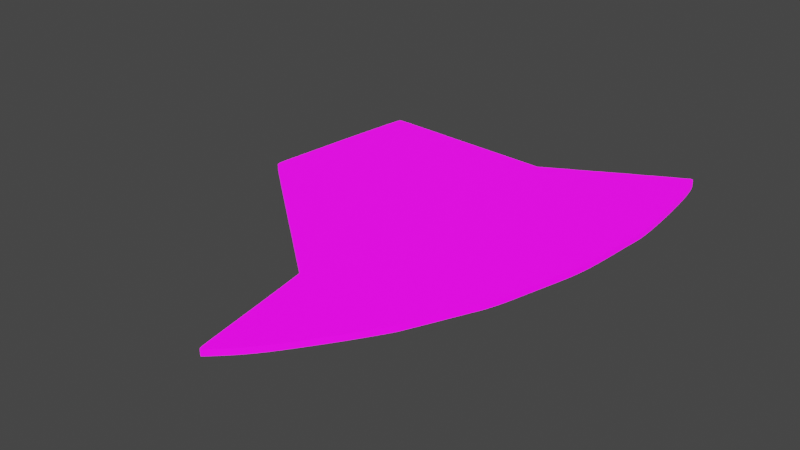 # Source: UVMap.blend  (saved by Blender 2.93.20; exported with 4.5.12 LTS)
import bpy
from mathutils import Matrix  # noqa: F401  (used for matrix-valued properties, if any)

bpy.ops.wm.read_factory_settings(use_empty=True)
scene = bpy.context.scene
scene.name = 'Scene'

# ---- collections
col_stencil_svg = bpy.data.collections.new('Stencil.svg'); scene.collection.children.link(col_stencil_svg)

# ---- images (referenced by path relative to the original .blend; pixels are not part of the script)
import os
ASSET_DIR = os.environ.get("B2B_ASSET_DIR", "")  # directory of the original .blend (textures are referenced by path, not embedded)
HERE = os.path.dirname(os.path.abspath(__file__))  # packed textures are extracted next to this script under _unpacked/

def load_image(name, relpath, width, height, colorspace="sRGB"):
    """Load a texture the original file referenced (path relative to the .blend, or extracted next to this script)."""
    p = next((c for c in (os.path.join(HERE, relpath), os.path.join(ASSET_DIR, relpath)) if relpath and os.path.exists(c)), "")
    if p:
        img = bpy.data.images.load(p, check_existing=True)
        img.name = name
    else:  # same state as the original file: an image datablock whose file is absent (Cycles renders it pink)
        img = bpy.data.images.new(name, width, height)
        img.source = "FILE"
        img.filepath = "//" + (relpath or name)
    img.colorspace_settings.name = colorspace
    return img
img_icon_png = load_image('Icon.png', 'Icon.png', 1024, 1024, 'sRGB')

# ---- materials (node trees are filled in below, after node groups)
mat_svgmat_002 = bpy.data.materials.new('SVGMat.002')
mat_svgmat_002.use_transparent_shadow = False
mat_svgmat_002.diffuse_color = (0.0, 0.0, 0.0, 1.0)

# ---- material node trees
mat_svgmat_002.use_nodes = True; mat_svgmat_002.node_tree.nodes.clear()
_N = mat_svgmat_002.node_tree.nodes; _L = mat_svgmat_002.node_tree.links
n0 = _N.new('ShaderNodeBsdfPrincipled'); n0.name = 'Principled BSDF'; n0.location = (10, 300)
n0.distribution = 'GGX'
n0.subsurface_method = 'BURLEY'
n0.inputs[3].default_value = 1.45
n0.inputs[28].default_value = 1.0
n1 = _N.new('ShaderNodeOutputMaterial'); n1.name = 'Material Output'; n1.location = (300, 300)
n2 = _N.new('ShaderNodeTexImage'); n2.name = 'Image Texture'; n2.location = (-280, 280)
n2.image = img_icon_png
n3 = _N.new('ShaderNodeTexImage'); n3.name = 'Image Texture.001'; n3.location = (-280, -60)
n3.image = img_icon_png
_L.new(n0.outputs[0], n1.inputs[0])
_L.new(n2.outputs[0], n0.inputs[0])
_L.new(n3.outputs[0], n0.inputs[27])
n1.is_active_output = True

# ---- world
world_world = bpy.data.worlds.new('World'); scene.world = world_world
world_world.use_nodes = True; world_world.node_tree.nodes.clear()
_N = world_world.node_tree.nodes; _L = world_world.node_tree.links
n0 = _N.new('ShaderNodeOutputWorld'); n0.name = 'World Output'; n0.location = (300, 300)
n1 = _N.new('ShaderNodeBackground'); n1.name = 'Background'; n1.location = (10, 300)
n1.inputs[0].default_value = (0.05088, 0.05088, 0.05088, 1.0)
_L.new(n1.outputs[0], n0.inputs[0])
n0.is_active_output = True
world_world.color = (0.05088, 0.05088, 0.05088)
world_world.use_sun_shadow = False
world_world.sun_shadow_jitter_overblur = 0.0

# ---- meshes
me_path1587_001 = bpy.data.meshes.new('path1587.001')
me_path1587_001.from_pydata([(0.07188, 0.02745, 0.0005), (0.07185, 0.02755, 0.0005), (0.07182, 0.02772, 0.0005), (0.07177, 0.02796, 0.0005), (0.07172, 0.02826, 0.0005), (0.07165, 0.02861, 0.0005), (0.07158, 0.02902, 0.0005), (0.0715, 0.02946, 0.0005), (0.07142, 0.02995, 0.0005), (0.07133, 0.03046, 0.0005), (0.07124, 0.031, 0.0005), (0.07115, 0.03156, 0.0005), (0.07105, 0.03214, 0.0005), (0.07065, 0.03458, 0.0005), (0.07028, 0.03685, 0.0005), (0.06993, 0.03894, 0.0005), (0.06961, 0.04085, 0.0005), (0.06932, 0.04257, 0.0005), (0.06906, 0.04408, 0.0005), (0.06883, 0.04538, 0.0005), (0.06864, 0.04647, 0.0005), (0.06848, 0.04734, 0.0005), (0.06836, 0.04797, 0.0005), (0.06828, 0.04836, 0.0005), (0.06823, 0.04851, 0.0005), (0.06816, 0.04857, 0.0005), (0.06797, 0.04872, 0.0005), (0.06768, 0.04896, 0.0005), (0.06729, 0.04929, 0.0005), (0.06682, 0.04969, 0.0005), (0.06626, 0.05015, 0.0005), (0.06563, 0.05068, 0.0005), (0.06493, 0.05126, 0.0005), (0.06417, 0.05189, 0.0005), (0.06337, 0.05256, 0.0005), (0.06253, 0.05327, 0.0005), (0.06165, 0.054, 0.0005), (0.0607, 0.05479, 0.0005), (0.05967, 0.05565, 0.0005), (0.05855, 0.05659, 0.0005), (0.05737, 0.05757, 0.0005), (0.05615, 0.05859, 0.0005), (0.05489, 0.05963, 0.0005), (0.05363, 0.06068, 0.0005), (0.05238, 0.06173, 0.0005), (0.05115, 0.06276, 0.0005), (0.04995, 0.06375, 0.0005), (0.04882, 0.0647, 0.0005), (0.04776, 0.06558, 0.0005), (0.04675, 0.06642, 0.0005), (0.04578, 0.06724, 0.0005), (0.04484, 0.06802, 0.0005), (0.04396, 0.06875, 0.0005), (0.04314, 0.06944, 0.0005), (0.04239, 0.07008, 0.0005), (0.04172, 0.07064, 0.0005), (0.04113, 0.07113, 0.0005), (0.04065, 0.07154, 0.0005), (0.04027, 0.07186, 0.0005), (0.04001, 0.07209, 0.0005), (0.03988, 0.0722, 0.0005), (0.03978, 0.0723, 0.0005), (0.03969, 0.07241, 0.0005), (0.03963, 0.07253, 0.0005), (0.03958, 0.07268, 0.0005), (0.03955, 0.07286, 0.0005), (0.03953, 0.0731, 0.0005), (0.03954, 0.0734, 0.0005), (0.03956, 0.07376, 0.0005), (0.03959, 0.07422, 0.0005), (0.03965, 0.07477, 0.0005), (0.03971, 0.07542, 0.0005), (0.0398, 0.0762, 0.0005), (0.03986, 0.07672, 0.0005), (0.03992, 0.07729, 0.0005), (0.03998, 0.0779, 0.0005), (0.04005, 0.07855, 0.0005), (0.04013, 0.07923, 0.0005), (0.0402, 0.07992, 0.0005), (0.04027, 0.08061, 0.0005), (0.04035, 0.0813, 0.0005), (0.04042, 0.08198, 0.0005), (0.04049, 0.08264, 0.0005), (0.04055, 0.08327, 0.0005), (0.04061, 0.08386, 0.0005), (0.04071, 0.08479, 0.0005), (0.0408, 0.08566, 0.0005), (0.04089, 0.08651, 0.0005), (0.04099, 0.08735, 0.0005), (0.04109, 0.08822, 0.0005), (0.04119, 0.08914, 0.0005), (0.04131, 0.09014, 0.0005), (0.04145, 0.09124, 0.0005), (0.0416, 0.09247, 0.0005), (0.04178, 0.09385, 0.0005), (0.04198, 0.09543, 0.0005), (0.0422, 0.09721, 0.0005), (0.04226, 0.09764, 0.0005), (0.04232, 0.09805, 0.0005), (0.04238, 0.09845, 0.0005), (0.04243, 0.09882, 0.0005), (0.04249, 0.09917, 0.0005), (0.04255, 0.09949, 0.0005), (0.0426, 0.09977, 0.0005), (0.04265, 0.1, 0.0005), (0.04269, 0.1002, 0.0005), (0.04274, 0.1004, 0.0005), (0.04277, 0.1005, 0.0005), (0.0428, 0.1005, 0.0005), (0.04286, 0.1006, 0.0005), (0.04299, 0.1006, 0.0005), (0.04318, 0.1006, 0.0005), (0.04343, 0.1006, 0.0005), (0.04372, 0.1006, 0.0005), (0.04407, 0.1006, 0.0005), (0.04445, 0.1006, 0.0005), (0.04487, 0.1006, 0.0005), (0.04533, 0.1006, 0.0005), (0.04581, 0.1005, 0.0005), (0.04631, 0.1005, 0.0005), (0.04683, 0.1005, 0.0005), (0.04741, 0.1005, 0.0005), (0.04807, 0.1004, 0.0005), (0.04881, 0.1004, 0.0005), (0.04962, 0.1004, 0.0005), (0.05047, 0.1003, 0.0005), (0.05137, 0.1003, 0.0005), (0.05229, 0.1002, 0.0005), (0.05323, 0.1002, 0.0005), (0.05417, 0.1001, 0.0005), (0.0551, 0.1001, 0.0005), (0.05601, 0.1, 0.0005), (0.05689, 0.1, 0.0005), (0.05778, 0.09996, 0.0005), (0.05872, 0.09991, 0.0005), (0.05971, 0.09987, 0.0005), (0.06074, 0.09982, 0.0005), (0.06178, 0.09977, 0.0005), (0.06282, 0.09972, 0.0005), (0.06385, 0.09967, 0.0005), (0.06485, 0.09963, 0.0005), (0.06582, 0.09958, 0.0005), (0.06673, 0.09954, 0.0005), (0.06758, 0.0995, 0.0005), (0.06834, 0.09946, 0.0005), (0.06845, 0.09946, 0.0005), (0.06873, 0.09944, 0.0005), (0.06916, 0.09942, 0.0005), (0.0697, 0.0994, 0.0005), (0.07031, 0.09937, 0.0005), (0.07096, 0.09934, 0.0005), (0.07161, 0.09931, 0.0005), (0.07222, 0.09928, 0.0005), (0.07276, 0.09925, 0.0005), (0.07319, 0.09923, 0.0005), (0.07348, 0.09922, 0.0005), (0.07358, 0.09922, 0.0005), (0.07747, 0.1014, 0.0005), (0.07801, 0.1017, 0.0005), (0.07854, 0.102, 0.0005), (0.07908, 0.1022, 0.0005), (0.07959, 0.1025, 0.0005), (0.08009, 0.1028, 0.0005), (0.08057, 0.1031, 0.0005), (0.08101, 0.1033, 0.0005), (0.08142, 0.1035, 0.0005), (0.08178, 0.1037, 0.0005), (0.0821, 0.1039, 0.0005), (0.08235, 0.1041, 0.0005), (0.08255, 0.1042, 0.0005), (0.08442, 0.1052, 0.0005), (0.08616, 0.1062, 0.0005), (0.08778, 0.107, 0.0005), (0.08926, 0.1078, 0.0005), (0.0906, 0.1086, 0.0005), (0.0918, 0.1092, 0.0005), (0.09284, 0.1098, 0.0005), (0.09372, 0.1102, 0.0005), (0.09443, 0.1106, 0.0005), (0.09497, 0.1109, 0.0005), (0.09533, 0.1111, 0.0005), (0.0955, 0.1111, 0.0005), (0.09556, 0.1112, 0.0005), (0.09563, 0.1111, 0.0005), (0.0957, 0.1111, 0.0005), (0.09576, 0.111, 0.0005), (0.09583, 0.1109, 0.0005), (0.0959, 0.1108, 0.0005), (0.09597, 0.1107, 0.0005), (0.09605, 0.1105, 0.0005), (0.09612, 0.1103, 0.0005), (0.0962, 0.1101, 0.0005), (0.09628, 0.1098, 0.0005), (0.09637, 0.1095, 0.0005), (0.09663, 0.1084, 0.0005), (0.0969, 0.1069, 0.0005), (0.09717, 0.1052, 0.0005), (0.09743, 0.1032, 0.0005), (0.09767, 0.101, 0.0005), (0.0979, 0.09883, 0.0005), (0.0981, 0.09662, 0.0005), (0.09826, 0.09449, 0.0005), (0.09838, 0.09251, 0.0005), (0.09844, 0.09076, 0.0005), (0.09846, 0.0893, 0.0005), (0.0984, 0.08822, 0.0005), (0.09837, 0.0879, 0.0005), (0.09834, 0.08753, 0.0005), (0.0983, 0.08712, 0.0005), (0.09826, 0.08667, 0.0005), (0.09821, 0.08618, 0.0005), (0.09817, 0.08568, 0.0005), (0.09812, 0.08516, 0.0005), (0.09808, 0.08462, 0.0005), (0.09803, 0.08409, 0.0005), (0.09799, 0.08356, 0.0005), (0.09795, 0.08304, 0.0005), (0.09791, 0.08253, 0.0005), (0.09779, 0.08107, 0.0005), (0.09767, 0.07976, 0.0005), (0.09756, 0.07858, 0.0005), (0.09744, 0.0775, 0.0005), (0.09731, 0.0765, 0.0005), (0.09717, 0.07557, 0.0005), (0.09702, 0.07467, 0.0005), (0.09685, 0.07379, 0.0005), (0.09666, 0.0729, 0.0005), (0.09645, 0.07198, 0.0005), (0.0962, 0.07101, 0.0005), (0.09593, 0.06997, 0.0005), (0.09577, 0.06937, 0.0005), (0.0956, 0.06873, 0.0005), (0.09542, 0.06808, 0.0005), (0.09524, 0.06741, 0.0005), (0.09506, 0.06673, 0.0005), (0.09488, 0.06606, 0.0005), (0.0947, 0.06539, 0.0005), (0.09453, 0.06475, 0.0005), (0.09437, 0.06415, 0.0005), (0.09422, 0.06358, 0.0005), (0.09408, 0.06305, 0.0005), (0.09396, 0.06259, 0.0005), (0.09384, 0.06215, 0.0005), (0.09371, 0.06169, 0.0005), (0.09357, 0.06123, 0.0005), (0.09342, 0.06076, 0.0005), (0.09328, 0.0603, 0.0005), (0.09313, 0.05985, 0.0005), (0.09298, 0.05942, 0.0005), (0.09283, 0.05901, 0.0005), (0.09269, 0.05862, 0.0005), (0.09255, 0.05827, 0.0005), (0.09242, 0.05796, 0.0005), (0.09231, 0.0577, 0.0005), (0.09218, 0.05743, 0.0005), (0.09203, 0.05711, 0.0005), (0.09187, 0.05676, 0.0005), (0.09168, 0.05636, 0.0005), (0.09149, 0.05594, 0.0005), (0.09128, 0.05549, 0.0005), (0.09106, 0.05502, 0.0005), (0.09084, 0.05455, 0.0005), (0.09062, 0.05406, 0.0005), (0.09039, 0.05358, 0.0005), (0.09017, 0.05311, 0.0005), (0.08996, 0.05264, 0.0005), (0.08974, 0.05218, 0.0005), (0.08952, 0.05169, 0.0005), (0.08929, 0.05119, 0.0005), (0.08906, 0.05069, 0.0005), (0.08882, 0.05019, 0.0005), (0.08859, 0.04969, 0.0005), (0.08837, 0.04921, 0.0005), (0.08816, 0.04875, 0.0005), (0.08796, 0.04832, 0.0005), (0.08777, 0.04792, 0.0005), (0.0876, 0.04756, 0.0005), (0.08746, 0.04725, 0.0005), (0.08729, 0.04691, 0.0005), (0.08704, 0.04646, 0.0005), (0.08673, 0.04593, 0.0005), (0.08635, 0.04531, 0.0005), (0.08592, 0.04462, 0.0005), (0.08545, 0.04386, 0.0005), (0.08493, 0.04306, 0.0005), (0.08438, 0.04222, 0.0005), (0.0838, 0.04134, 0.0005), (0.08321, 0.04045, 0.0005), (0.0826, 0.03955, 0.0005), (0.08198, 0.03865, 0.0005), (0.08116, 0.03748, 0.0005), (0.0804, 0.03641, 0.0005), (0.07971, 0.03543, 0.0005), (0.07906, 0.03454, 0.0005), (0.07846, 0.03373, 0.0005), (0.07789, 0.03299, 0.0005), (0.07736, 0.03232, 0.0005), (0.07685, 0.03169, 0.0005), (0.07635, 0.03111, 0.0005), (0.07587, 0.03057, 0.0005), (0.0754, 0.03006, 0.0005), (0.07492, 0.02956, 0.0005), (0.07457, 0.02921, 0.0005), (0.07424, 0.02888, 0.0005), (0.07392, 0.02856, 0.0005), (0.07361, 0.02826, 0.0005), (0.07333, 0.02799, 0.0005), (0.07307, 0.02774, 0.0005), (0.07283, 0.02752, 0.0005), (0.07263, 0.02734, 0.0005), (0.07246, 0.02719, 0.0005), (0.07233, 0.02707, 0.0005), (0.07224, 0.02701, 0.0005), (0.07219, 0.02698, 0.0005), (0.07216, 0.02699, 0.0005), (0.07214, 0.027, 0.0005), (0.07211, 0.02702, 0.0005), (0.07208, 0.02705, 0.0005), (0.07205, 0.02708, 0.0005), (0.07202, 0.02712, 0.0005), (0.07199, 0.02716, 0.0005), (0.07197, 0.02721, 0.0005), (0.07194, 0.02727, 0.0005), (0.07192, 0.02732, 0.0005), (0.07189, 0.02738, 0.0005), (0.07188, 0.02745, 0.0005), (0.07234, 0.02762, 0.0), (0.07234, 0.02762, 0.0), (0.07234, 0.02762, 0.0), (0.07234, 0.02762, 0.0), (0.07234, 0.02762, 0.0), (0.07234, 0.02762, 0.0), (0.07234, 0.02762, 0.0), (0.07234, 0.02762, 0.0), (0.07234, 0.02762, 0.0), (0.07234, 0.02762, 0.0), (0.07234, 0.02762, 0.0), (0.07188, 0.02745, -0.0005), (0.07185, 0.02755, -0.0005), (0.07182, 0.02772, -0.0005), (0.07177, 0.02796, -0.0005), (0.07172, 0.02826, -0.0005), (0.07165, 0.02861, -0.0005), (0.07158, 0.02902, -0.0005), (0.0715, 0.02946, -0.0005), (0.07142, 0.02995, -0.0005), (0.07133, 0.03046, -0.0005), (0.07124, 0.031, -0.0005), (0.07115, 0.03156, -0.0005), (0.07105, 0.03214, -0.0005), (0.07065, 0.03458, -0.0005), (0.07028, 0.03685, -0.0005), (0.06993, 0.03894, -0.0005), (0.06961, 0.04085, -0.0005), (0.06932, 0.04257, -0.0005), (0.06906, 0.04408, -0.0005), (0.06883, 0.04538, -0.0005), (0.06864, 0.04647, -0.0005), (0.06848, 0.04734, -0.0005), (0.06836, 0.04797, -0.0005), (0.06828, 0.04836, -0.0005), (0.06823, 0.04851, -0.0005), (0.06816, 0.04857, -0.0005), (0.06797, 0.04872, -0.0005), (0.06768, 0.04896, -0.0005), (0.06729, 0.04929, -0.0005), (0.06682, 0.04969, -0.0005), (0.06626, 0.05015, -0.0005), (0.06563, 0.05068, -0.0005), (0.06493, 0.05126, -0.0005), (0.06417, 0.05189, -0.0005), (0.06337, 0.05256, -0.0005), (0.06253, 0.05327, -0.0005), (0.06165, 0.054, -0.0005), (0.0607, 0.05479, -0.0005), (0.05967, 0.05565, -0.0005), (0.05855, 0.05659, -0.0005), (0.05737, 0.05757, -0.0005), (0.05615, 0.05859, -0.0005), (0.05489, 0.05963, -0.0005), (0.05363, 0.06068, -0.0005), (0.05238, 0.06173, -0.0005), (0.05115, 0.06276, -0.0005), (0.04995, 0.06375, -0.0005), (0.04882, 0.0647, -0.0005), (0.04776, 0.06558, -0.0005), (0.04675, 0.06642, -0.0005), (0.04578, 0.06724, -0.0005), (0.04484, 0.06802, -0.0005), (0.04396, 0.06875, -0.0005), (0.04314, 0.06944, -0.0005), (0.04239, 0.07008, -0.0005), (0.04172, 0.07064, -0.0005), (0.04113, 0.07113, -0.0005), (0.04065, 0.07154, -0.0005), (0.04027, 0.07186, -0.0005), (0.04001, 0.07209, -0.0005), (0.03988, 0.0722, -0.0005), (0.03978, 0.0723, -0.0005), (0.03969, 0.07241, -0.0005), (0.03963, 0.07253, -0.0005), (0.03958, 0.07268, -0.0005), (0.03955, 0.07286, -0.0005), (0.03953, 0.0731, -0.0005), (0.03954, 0.0734, -0.0005), (0.03956, 0.07376, -0.0005), (0.03959, 0.07422, -0.0005), (0.03965, 0.07477, -0.0005), (0.03971, 0.07542, -0.0005), (0.0398, 0.0762, -0.0005), (0.03986, 0.07672, -0.0005), (0.03992, 0.07729, -0.0005), (0.03998, 0.0779, -0.0005), (0.04005, 0.07855, -0.0005), (0.04013, 0.07923, -0.0005), (0.0402, 0.07992, -0.0005), (0.04027, 0.08061, -0.0005), (0.04035, 0.0813, -0.0005), (0.04042, 0.08198, -0.0005), (0.04049, 0.08264, -0.0005), (0.04055, 0.08327, -0.0005), (0.04061, 0.08386, -0.0005), (0.04071, 0.08479, -0.0005), (0.0408, 0.08566, -0.0005), (0.04089, 0.08651, -0.0005), (0.04099, 0.08735, -0.0005), (0.04109, 0.08822, -0.0005), (0.04119, 0.08914, -0.0005), (0.04131, 0.09014, -0.0005), (0.04145, 0.09124, -0.0005), (0.0416, 0.09247, -0.0005), (0.04178, 0.09385, -0.0005), (0.04198, 0.09543, -0.0005), (0.0422, 0.09721, -0.0005), (0.04226, 0.09764, -0.0005), (0.04232, 0.09805, -0.0005), (0.04238, 0.09845, -0.0005), (0.04243, 0.09882, -0.0005), (0.04249, 0.09917, -0.0005), (0.04255, 0.09949, -0.0005), (0.0426, 0.09977, -0.0005), (0.04265, 0.1, -0.0005), (0.04269, 0.1002, -0.0005), (0.04274, 0.1004, -0.0005), (0.04277, 0.1005, -0.0005), (0.0428, 0.1005, -0.0005), (0.04286, 0.1006, -0.0005), (0.04299, 0.1006, -0.0005), (0.04318, 0.1006, -0.0005), (0.04343, 0.1006, -0.0005), (0.04372, 0.1006, -0.0005), (0.04407, 0.1006, -0.0005), (0.04445, 0.1006, -0.0005), (0.04487, 0.1006, -0.0005), (0.04533, 0.1006, -0.0005), (0.04581, 0.1005, -0.0005), (0.04631, 0.1005, -0.0005), (0.04683, 0.1005, -0.0005), (0.04741, 0.1005, -0.0005), (0.04807, 0.1004, -0.0005), (0.04881, 0.1004, -0.0005), (0.04962, 0.1004, -0.0005), (0.05047, 0.1003, -0.0005), (0.05137, 0.1003, -0.0005), (0.05229, 0.1002, -0.0005), (0.05323, 0.1002, -0.0005), (0.05417, 0.1001, -0.0005), (0.0551, 0.1001, -0.0005), (0.05601, 0.1, -0.0005), (0.05689, 0.1, -0.0005), (0.05778, 0.09996, -0.0005), (0.05872, 0.09991, -0.0005), (0.05971, 0.09987, -0.0005), (0.06074, 0.09982, -0.0005), (0.06178, 0.09977, -0.0005), (0.06282, 0.09972, -0.0005), (0.06385, 0.09967, -0.0005), (0.06485, 0.09963, -0.0005), (0.06582, 0.09958, -0.0005), (0.06673, 0.09954, -0.0005), (0.06758, 0.0995, -0.0005), (0.06834, 0.09946, -0.0005), (0.06845, 0.09946, -0.0005), (0.06873, 0.09944, -0.0005), (0.06916, 0.09942, -0.0005), (0.0697, 0.0994, -0.0005), (0.07031, 0.09937, -0.0005), (0.07096, 0.09934, -0.0005), (0.07161, 0.09931, -0.0005), (0.07222, 0.09928, -0.0005), (0.07276, 0.09925, -0.0005), (0.07319, 0.09923, -0.0005), (0.07348, 0.09922, -0.0005), (0.07358, 0.09922, -0.0005), (0.07747, 0.1014, -0.0005), (0.07801, 0.1017, -0.0005), (0.07854, 0.102, -0.0005), (0.07908, 0.1022, -0.0005), (0.07959, 0.1025, -0.0005), (0.08009, 0.1028, -0.0005), (0.08057, 0.1031, -0.0005), (0.08101, 0.1033, -0.0005), (0.08142, 0.1035, -0.0005), (0.08178, 0.1037, -0.0005), (0.0821, 0.1039, -0.0005), (0.08235, 0.1041, -0.0005), (0.08255, 0.1042, -0.0005), (0.08442, 0.1052, -0.0005), (0.08616, 0.1062, -0.0005), (0.08778, 0.107, -0.0005), (0.08926, 0.1078, -0.0005), (0.0906, 0.1086, -0.0005), (0.0918, 0.1092, -0.0005), (0.09284, 0.1098, -0.0005), (0.09372, 0.1102, -0.0005), (0.09443, 0.1106, -0.0005), (0.09497, 0.1109, -0.0005), (0.09533, 0.1111, -0.0005), (0.0955, 0.1111, -0.0005), (0.09556, 0.1112, -0.0005), (0.09563, 0.1111, -0.0005), (0.0957, 0.1111, -0.0005), (0.09576, 0.111, -0.0005), (0.09583, 0.1109, -0.0005), (0.0959, 0.1108, -0.0005), (0.09597, 0.1107, -0.0005), (0.09605, 0.1105, -0.0005), (0.09612, 0.1103, -0.0005), (0.0962, 0.1101, -0.0005), (0.09628, 0.1098, -0.0005), (0.09637, 0.1095, -0.0005), (0.09663, 0.1084, -0.0005), (0.0969, 0.1069, -0.0005), (0.09717, 0.1052, -0.0005), (0.09743, 0.1032, -0.0005), (0.09767, 0.101, -0.0005), (0.0979, 0.09883, -0.0005), (0.0981, 0.09662, -0.0005), (0.09826, 0.09449, -0.0005), (0.09838, 0.09251, -0.0005), (0.09844, 0.09076, -0.0005), (0.09846, 0.0893, -0.0005), (0.0984, 0.08822, -0.0005), (0.09837, 0.0879, -0.0005), (0.09834, 0.08753, -0.0005), (0.0983, 0.08712, -0.0005), (0.09826, 0.08667, -0.0005), (0.09821, 0.08618, -0.0005), (0.09817, 0.08568, -0.0005), (0.09812, 0.08516, -0.0005), (0.09808, 0.08462, -0.0005), (0.09803, 0.08409, -0.0005), (0.09799, 0.08356, -0.0005), (0.09795, 0.08304, -0.0005), (0.09791, 0.08253, -0.0005), (0.09779, 0.08107, -0.0005), (0.09767, 0.07976, -0.0005), (0.09756, 0.07858, -0.0005), (0.09744, 0.0775, -0.0005), (0.09731, 0.0765, -0.0005), (0.09717, 0.07557, -0.0005), (0.09702, 0.07467, -0.0005), (0.09685, 0.07379, -0.0005), (0.09666, 0.0729, -0.0005), (0.09645, 0.07198, -0.0005), (0.0962, 0.07101, -0.0005), (0.09593, 0.06997, -0.0005), (0.09577, 0.06937, -0.0005), (0.0956, 0.06873, -0.0005), (0.09542, 0.06808, -0.0005), (0.09524, 0.06741, -0.0005), (0.09506, 0.06673, -0.0005), (0.09488, 0.06606, -0.0005), (0.0947, 0.06539, -0.0005), (0.09453, 0.06475, -0.0005), (0.09437, 0.06415, -0.0005), (0.09422, 0.06358, -0.0005), (0.09408, 0.06305, -0.0005), (0.09396, 0.06259, -0.0005), (0.09384, 0.06215, -0.0005), (0.09371, 0.06169, -0.0005), (0.09357, 0.06123, -0.0005), (0.09342, 0.06076, -0.0005), (0.09328, 0.0603, -0.0005), (0.09313, 0.05985, -0.0005), (0.09298, 0.05942, -0.0005), (0.09283, 0.05901, -0.0005), (0.09269, 0.05862, -0.0005), (0.09255, 0.05827, -0.0005), (0.09242, 0.05796, -0.0005), (0.09231, 0.0577, -0.0005), (0.09218, 0.05743, -0.0005), (0.09203, 0.05711, -0.0005), (0.09187, 0.05676, -0.0005), (0.09168, 0.05636, -0.0005), (0.09149, 0.05594, -0.0005), (0.09128, 0.05549, -0.0005), (0.09106, 0.05502, -0.0005), (0.09084, 0.05455, -0.0005), (0.09062, 0.05406, -0.0005), (0.09039, 0.05358, -0.0005), (0.09017, 0.05311, -0.0005), (0.08996, 0.05264, -0.0005), (0.08974, 0.05218, -0.0005), (0.08952, 0.05169, -0.0005), (0.08929, 0.05119, -0.0005), (0.08906, 0.05069, -0.0005), (0.08882, 0.05019, -0.0005), (0.08859, 0.04969, -0.0005), (0.08837, 0.04921, -0.0005), (0.08816, 0.04875, -0.0005), (0.08796, 0.04832, -0.0005), (0.08777, 0.04792, -0.0005), (0.0876, 0.04756, -0.0005), (0.08746, 0.04725, -0.0005), (0.08729, 0.04691, -0.0005), (0.08704, 0.04646, -0.0005), (0.08673, 0.04593, -0.0005), (0.08635, 0.04531, -0.0005), (0.08592, 0.04462, -0.0005), (0.08545, 0.04386, -0.0005), (0.08493, 0.04306, -0.0005), (0.08438, 0.04222, -0.0005), (0.0838, 0.04134, -0.0005), (0.08321, 0.04045, -0.0005), (0.0826, 0.03955, -0.0005), (0.08198, 0.03865, -0.0005), (0.08116, 0.03748, -0.0005), (0.0804, 0.03641, -0.0005), (0.07971, 0.03543, -0.0005), (0.07906, 0.03454, -0.0005), (0.07846, 0.03373, -0.0005), (0.07789, 0.03299, -0.0005), (0.07736, 0.03232, -0.0005), (0.07685, 0.03169, -0.0005), (0.07635, 0.03111, -0.0005), (0.07587, 0.03057, -0.0005), (0.0754, 0.03006, -0.0005), (0.07492, 0.02956, -0.0005), (0.07457, 0.02921, -0.0005), (0.07424, 0.02888, -0.0005), (0.07392, 0.02856, -0.0005), (0.07361, 0.02826, -0.0005), (0.07333, 0.02799, -0.0005), (0.07307, 0.02774, -0.0005), (0.07283, 0.02752, -0.0005), (0.07263, 0.02734, -0.0005), (0.07246, 0.02719, -0.0005), (0.07233, 0.02707, -0.0005), (0.07224, 0.02701, -0.0005), (0.07219, 0.02698, -0.0005), (0.07216, 0.02699, -0.0005), (0.07214, 0.027, -0.0005), (0.07211, 0.02702, -0.0005), (0.07208, 0.02705, -0.0005), (0.07205, 0.02708, -0.0005), (0.07202, 0.02712, -0.0005), (0.07199, 0.02716, -0.0005), (0.07197, 0.02721, -0.0005), (0.07194, 0.02727, -0.0005), (0.07192, 0.02732, -0.0005), (0.07189, 0.02738, -0.0005), (0.07188, 0.02745, -0.0005), (0.07141, 0.02727, 0.0), (0.07141, 0.02727, 0.0), (0.07141, 0.02727, 0.0), (0.07141, 0.02727, 0.0), (0.07141, 0.02727, 0.0), (0.07141, 0.02727, 0.0), (0.07141, 0.02727, 0.0), (0.07141, 0.02727, 0.0), (0.07141, 0.02727, 0.0), (0.07141, 0.02727, 0.0), (0.07141, 0.02727, 0.0)], [], [(181, 183, 182), (180, 183, 181), (180, 184, 183), (180, 185, 184), (179, 185, 180), (179, 186, 185), (179, 187, 186), (178, 187, 179), (178, 188, 187), (178, 189, 188), (177, 189, 178), (177, 190, 189), (177, 191, 190), (176, 191, 177), (176, 192, 191), (176, 193, 192), (175, 193, 176), (175, 194, 193), (174, 194, 175), (173, 194, 174), (173, 195, 194), (172, 195, 173), (171, 195, 172), (171, 196, 195), (170, 196, 171), (169, 196, 170), (169, 197, 196), (168, 197, 169), (167, 197, 168), (166, 197, 167), (165, 197, 166), (164, 197, 165), (163, 197, 164), (163, 198, 197), (162, 198, 163), (161, 198, 162), (160, 198, 161), (159, 198, 160), (158, 198, 159), (157, 198, 158), (156, 198, 157), (156, 199, 198), (112, 114, 113), (112, 115, 114), (111, 115, 112), (111, 116, 115), (110, 116, 111), (110, 117, 116), (109, 117, 110), (109, 118, 117), (108, 118, 109), (108, 119, 118), (107, 119, 108), (107, 120, 119), (107, 121, 120), (106, 121, 107), (106, 122, 121), (106, 123, 122), (106, 124, 123), (105, 124, 106), (105, 125, 124), (105, 126, 125), (105, 127, 126), (104, 127, 105), (104, 128, 127), (104, 129, 128), (104, 130, 129), (104, 131, 130), (104, 132, 131), (103, 132, 104), (103, 133, 132), (103, 134, 133), (103, 135, 134), (103, 136, 135), (103, 137, 136), (102, 137, 103), (102, 138, 137), (102, 139, 138), (102, 140, 139), (102, 141, 140), (102, 142, 141), (102, 143, 142), (102, 144, 143), (101, 144, 102), (101, 145, 144), (101, 146, 145), (101, 147, 146), (101, 148, 147), (101, 149, 148), (101, 150, 149), (101, 151, 150), (101, 152, 151), (101, 153, 152), (101, 154, 153), (101, 155, 154), (101, 156, 155), (101, 199, 156), (100, 199, 101), (100, 200, 199), (99, 200, 100), (98, 200, 99), (97, 200, 98), (96, 200, 97), (95, 200, 96), (95, 201, 200), (94, 201, 95), (94, 202, 201), (93, 202, 94), (93, 203, 202), (92, 203, 93), (91, 203, 92), (91, 204, 203), (90, 204, 91), (90, 205, 204), (89, 205, 90), (88, 205, 89), (88, 206, 205), (88, 207, 206), (88, 208, 207), (87, 208, 88), (87, 209, 208), (87, 210, 209), (86, 210, 87), (86, 211, 210), (86, 212, 211), (85, 212, 86), (85, 213, 212), (84, 213, 85), (84, 214, 213), (84, 215, 214), (83, 215, 84), (83, 216, 215), (82, 216, 83), (82, 217, 216), (81, 217, 82), (81, 218, 217), (80, 218, 81), (79, 218, 80), (79, 219, 218), (78, 219, 79), (77, 219, 78), (77, 220, 219), (76, 220, 77), (76, 221, 220), (75, 221, 76), (74, 221, 75), (74, 222, 221), (73, 222, 74), (72, 222, 73), (72, 223, 222), (71, 223, 72), (71, 224, 223), (70, 224, 71), (69, 224, 70), (69, 225, 224), (68, 225, 69), (68, 226, 225), (67, 226, 68), (66, 226, 67), (65, 226, 66), (65, 227, 226), (64, 227, 65), (63, 227, 64), (62, 227, 63), (61, 227, 62), (60, 227, 61), (59, 227, 60), (58, 227, 59), (58, 228, 227), (57, 228, 58), (56, 228, 57), (55, 228, 56), (55, 229, 228), (54, 229, 55), (53, 229, 54), (53, 230, 229), (52, 230, 53), (52, 231, 230), (51, 231, 52), (51, 232, 231), (51, 233, 232), (50, 233, 51), (50, 234, 233), (49, 234, 50), (49, 235, 234), (48, 235, 49), (48, 236, 235), (47, 236, 48), (47, 237, 236), (47, 238, 237), (46, 238, 47), (46, 239, 238), (45, 239, 46), (45, 240, 239), (45, 241, 240), (44, 241, 45), (44, 242, 241), (44, 243, 242), (43, 243, 44), (43, 244, 243), (43, 245, 244), (43, 246, 245), (42, 246, 43), (42, 247, 246), (42, 248, 247), (41, 248, 42), (41, 249, 248), (41, 250, 249), (41, 251, 250), (40, 251, 41), (40, 252, 251), (40, 253, 252), (40, 254, 253), (39, 254, 40), (39, 255, 254), (39, 256, 255), (39, 257, 256), (38, 257, 39), (38, 258, 257), (38, 259, 258), (37, 259, 38), (37, 260, 259), (37, 261, 260), (36, 261, 37), (36, 262, 261), (36, 263, 262), (35, 263, 36), (35, 264, 263), (34, 264, 35), (34, 265, 264), (34, 266, 265), (33, 266, 34), (33, 267, 266), (32, 267, 33), (32, 268, 267), (31, 268, 32), (31, 269, 268), (31, 270, 269), (30, 270, 31), (30, 271, 270), (29, 271, 30), (29, 272, 271), (28, 272, 29), (27, 272, 28), (27, 273, 272), (26, 273, 27), (26, 274, 273), (25, 274, 26), (24, 274, 25), (23, 274, 24), (22, 274, 23), (22, 275, 274), (21, 275, 22), (21, 276, 275), (21, 277, 276), (20, 277, 21), (20, 278, 277), (20, 279, 278), (19, 279, 20), (19, 280, 279), (19, 281, 280), (18, 281, 19), (18, 282, 281), (18, 283, 282), (17, 283, 18), (17, 284, 283), (17, 285, 284), (16, 285, 17), (16, 286, 285), (16, 287, 286), (15, 287, 16), (15, 288, 287), (15, 289, 288), (14, 289, 15), (14, 290, 289), (14, 291, 290), (13, 291, 14), (13, 292, 291), (13, 293, 292), (12, 293, 13), (12, 294, 293), (12, 295, 294), (12, 296, 295), (12, 297, 296), (11, 297, 12), (11, 298, 297), (10, 298, 11), (10, 299, 298), (9, 299, 10), (9, 300, 299), (8, 300, 9), (8, 301, 300), (7, 301, 8), (7, 302, 301), (6, 302, 7), (6, 303, 302), (5, 303, 6), (5, 304, 303), (4, 304, 5), (4, 305, 304), (4, 306, 305), (3, 306, 4), (3, 307, 306), (2, 307, 3), (2, 308, 307), (1, 308, 2), (0, 308, 1), (0, 325, 308), (325, 309, 308), (324, 309, 325), (323, 309, 324), (323, 310, 309), (322, 310, 323), (321, 310, 322), (320, 310, 321), (320, 311, 310), (319, 311, 320), (318, 311, 319), (317, 311, 318), (317, 312, 311), (316, 312, 317), (315, 312, 316), (315, 313, 312), (314, 313, 315), (518, 519, 520), (517, 518, 520), (517, 520, 521), (517, 521, 522), (516, 517, 522), (516, 522, 523), (516, 523, 524), (515, 516, 524), (515, 524, 525), (515, 525, 526), (514, 515, 526), (514, 526, 527), (514, 527, 528), (513, 514, 528), (513, 528, 529), (513, 529, 530), (512, 513, 530), (512, 530, 531), (511, 512, 531), (510, 511, 531), (510, 531, 532), (509, 510, 532), (508, 509, 532), (508, 532, 533), (507, 508, 533), (506, 507, 533), (506, 533, 534), (505, 506, 534), (504, 505, 534), (503, 504, 534), (502, 503, 534), (501, 502, 534), (500, 501, 534), (500, 534, 535), (499, 500, 535), (498, 499, 535), (497, 498, 535), (496, 497, 535), (495, 496, 535), (494, 495, 535), (493, 494, 535), (493, 535, 536), (449, 450, 451), (449, 451, 452), (448, 449, 452), (448, 452, 453), (447, 448, 453), (447, 453, 454), (446, 447, 454), (446, 454, 455), (445, 446, 455), (445, 455, 456), (444, 445, 456), (444, 456, 457), (444, 457, 458), (443, 444, 458), (443, 458, 459), (443, 459, 460), (443, 460, 461), (442, 443, 461), (442, 461, 462), (442, 462, 463), (442, 463, 464), (441, 442, 464), (441, 464, 465), (441, 465, 466), (441, 466, 467), (441, 467, 468), (441, 468, 469), (440, 441, 469), (440, 469, 470), (440, 470, 471), (440, 471, 472), (440, 472, 473), (440, 473, 474), (439, 440, 474), (439, 474, 475), (439, 475, 476), (439, 476, 477), (439, 477, 478), (439, 478, 479), (439, 479, 480), (439, 480, 481), (438, 439, 481), (438, 481, 482), (438, 482, 483), (438, 483, 484), (438, 484, 485), (438, 485, 486), (438, 486, 487), (438, 487, 488), (438, 488, 489), (438, 489, 490), (438, 490, 491), (438, 491, 492), (438, 492, 493), (438, 493, 536), (437, 438, 536), (437, 536, 537), (436, 437, 537), (435, 436, 537), (434, 435, 537), (433, 434, 537), (432, 433, 537), (432, 537, 538), (431, 432, 538), (431, 538, 539), (430, 431, 539), (430, 539, 540), (429, 430, 540), (428, 429, 540), (428, 540, 541), (427, 428, 541), (427, 541, 542), (426, 427, 542), (425, 426, 542), (425, 542, 543), (425, 543, 544), (425, 544, 545), (424, 425, 545), (424, 545, 546), (424, 546, 547), (423, 424, 547), (423, 547, 548), (423, 548, 549), (422, 423, 549), (422, 549, 550), (421, 422, 550), (421, 550, 551), (421, 551, 552), (420, 421, 552), (420, 552, 553), (419, 420, 553), (419, 553, 554), (418, 419, 554), (418, 554, 555), (417, 418, 555), (416, 417, 555), (416, 555, 556), (415, 416, 556), (414, 415, 556), (414, 556, 557), (413, 414, 557), (413, 557, 558), (412, 413, 558), (411, 412, 558), (411, 558, 559), (410, 411, 559), (409, 410, 559), (409, 559, 560), (408, 409, 560), (408, 560, 561), (407, 408, 561), (406, 407, 561), (406, 561, 562), (405, 406, 562), (405, 562, 563), (404, 405, 563), (403, 404, 563), (402, 403, 563), (402, 563, 564), (401, 402, 564), (400, 401, 564), (399, 400, 564), (398, 399, 564), (397, 398, 564), (396, 397, 564), (395, 396, 564), (395, 564, 565), (394, 395, 565), (393, 394, 565), (392, 393, 565), (392, 565, 566), (391, 392, 566), (390, 391, 566), (390, 566, 567), (389, 390, 567), (389, 567, 568), (388, 389, 568), (388, 568, 569), (388, 569, 570), (387, 388, 570), (387, 570, 571), (386, 387, 571), (386, 571, 572), (385, 386, 572), (385, 572, 573), (384, 385, 573), (384, 573, 574), (384, 574, 575), (383, 384, 575), (383, 575, 576), (382, 383, 576), (382, 576, 577), (382, 577, 578), (381, 382, 578), (381, 578, 579), (381, 579, 580), (380, 381, 580), (380, 580, 581), (380, 581, 582), (380, 582, 583), (379, 380, 583), (379, 583, 584), (379, 584, 585), (378, 379, 585), (378, 585, 586), (378, 586, 587), (378, 587, 588), (377, 378, 588), (377, 588, 589), (377, 589, 590), (377, 590, 591), (376, 377, 591), (376, 591, 592), (376, 592, 593), (376, 593, 594), (375, 376, 594), (375, 594, 595), (375, 595, 596), (374, 375, 596), (374, 596, 597), (374, 597, 598), (373, 374, 598), (373, 598, 599), (373, 599, 600), (372, 373, 600), (372, 600, 601), (371, 372, 601), (371, 601, 602), (371, 602, 603), (370, 371, 603), (370, 603, 604), (369, 370, 604), (369, 604, 605), (368, 369, 605), (368, 605, 606), (368, 606, 607), (367, 368, 607), (367, 607, 608), (366, 367, 608), (366, 608, 609), (365, 366, 609), (364, 365, 609), (364, 609, 610), (363, 364, 610), (363, 610, 611), (362, 363, 611), (361, 362, 611), (360, 361, 611), (359, 360, 611), (359, 611, 612), (358, 359, 612), (358, 612, 613), (358, 613, 614), (357, 358, 614), (357, 614, 615), (357, 615, 616), (356, 357, 616), (356, 616, 617), (356, 617, 618), (355, 356, 618), (355, 618, 619), (355, 619, 620), (354, 355, 620), (354, 620, 621), (354, 621, 622), (353, 354, 622), (353, 622, 623), (353, 623, 624), (352, 353, 624), (352, 624, 625), (352, 625, 626), (351, 352, 626), (351, 626, 627), (351, 627, 628), (350, 351, 628), (350, 628, 629), (350, 629, 630), (349, 350, 630), (349, 630, 631), (349, 631, 632), (349, 632, 633), (349, 633, 634), (348, 349, 634), (348, 634, 635), (347, 348, 635), (347, 635, 636), (346, 347, 636), (346, 636, 637), (345, 346, 637), (345, 637, 638), (344, 345, 638), (344, 638, 639), (343, 344, 639), (343, 639, 640), (342, 343, 640), (342, 640, 641), (341, 342, 641), (341, 641, 642), (341, 642, 643), (340, 341, 643), (340, 643, 644), (339, 340, 644), (339, 644, 645), (338, 339, 645), (337, 338, 645), (337, 645, 662), (662, 645, 646), (661, 662, 646), (660, 661, 646), (660, 646, 647), (659, 660, 647), (658, 659, 647), (657, 658, 647), (657, 647, 648), (656, 657, 648), (655, 656, 648), (654, 655, 648), (654, 648, 649), (653, 654, 649), (652, 653, 649), (652, 649, 650), (651, 652, 650), (181, 182, 519, 518), (182, 183, 520, 519), (180, 181, 518, 517), (183, 184, 521, 520), (184, 185, 522, 521), (179, 180, 517, 516), (185, 186, 523, 522), (186, 187, 524, 523), (178, 179, 516, 515), (187, 188, 525, 524), (188, 189, 526, 525), (177, 178, 515, 514), (189, 190, 527, 526), (190, 191, 528, 527), (176, 177, 514, 513), (191, 192, 529, 528), (192, 193, 530, 529), (175, 176, 513, 512), (193, 194, 531, 530), (174, 175, 512, 511), (173, 174, 511, 510), (194, 195, 532, 531), (172, 173, 510, 509), (171, 172, 509, 508), (195, 196, 533, 532), (170, 171, 508, 507), (169, 170, 507, 506), (196, 197, 534, 533), (168, 169, 506, 505), (167, 168, 505, 504), (166, 167, 504, 503), (165, 166, 503, 502), (164, 165, 502, 501), (163, 164, 501, 500), (197, 198, 535, 534), (162, 163, 500, 499), (161, 162, 499, 498), (160, 161, 498, 497), (159, 160, 497, 496), (158, 159, 496, 495), (157, 158, 495, 494), (156, 157, 494, 493), (198, 199, 536, 535), (112, 113, 450, 449), (113, 114, 451, 450), (114, 115, 452, 451), (111, 112, 449, 448), (115, 116, 453, 452), (110, 111, 448, 447), (116, 117, 454, 453), (109, 110, 447, 446), (117, 118, 455, 454), (108, 109, 446, 445), (118, 119, 456, 455), (107, 108, 445, 444), (119, 120, 457, 456), (120, 121, 458, 457), (106, 107, 444, 443), (121, 122, 459, 458), (122, 123, 460, 459), (123, 124, 461, 460), (105, 106, 443, 442), (124, 125, 462, 461), (125, 126, 463, 462), (126, 127, 464, 463), (104, 105, 442, 441), (127, 128, 465, 464), (128, 129, 466, 465), (129, 130, 467, 466), (130, 131, 468, 467), (131, 132, 469, 468), (103, 104, 441, 440), (132, 133, 470, 469), (133, 134, 471, 470), (134, 135, 472, 471), (135, 136, 473, 472), (136, 137, 474, 473), (102, 103, 440, 439), (137, 138, 475, 474), (138, 139, 476, 475), (139, 140, 477, 476), (140, 141, 478, 477), (141, 142, 479, 478), (142, 143, 480, 479), (143, 144, 481, 480), (101, 102, 439, 438), (144, 145, 482, 481), (145, 146, 483, 482), (146, 147, 484, 483), (147, 148, 485, 484), (148, 149, 486, 485), (149, 150, 487, 486), (150, 151, 488, 487), (151, 152, 489, 488), (152, 153, 490, 489), (153, 154, 491, 490), (154, 155, 492, 491), (155, 156, 493, 492), (100, 101, 438, 437), (199, 200, 537, 536), (99, 100, 437, 436), (98, 99, 436, 435), (97, 98, 435, 434), (96, 97, 434, 433), (95, 96, 433, 432), (200, 201, 538, 537), (94, 95, 432, 431), (201, 202, 539, 538), (93, 94, 431, 430), (202, 203, 540, 539), (92, 93, 430, 429), (91, 92, 429, 428), (203, 204, 541, 540), (90, 91, 428, 427), (204, 205, 542, 541), (89, 90, 427, 426), (88, 89, 426, 425), (205, 206, 543, 542), (206, 207, 544, 543), (207, 208, 545, 544), (87, 88, 425, 424), (208, 209, 546, 545), (209, 210, 547, 546), (86, 87, 424, 423), (210, 211, 548, 547), (211, 212, 549, 548), (85, 86, 423, 422), (212, 213, 550, 549), (84, 85, 422, 421), (213, 214, 551, 550), (214, 215, 552, 551), (83, 84, 421, 420), (215, 216, 553, 552), (82, 83, 420, 419), (216, 217, 554, 553), (81, 82, 419, 418), (217, 218, 555, 554), (80, 81, 418, 417), (79, 80, 417, 416), (218, 219, 556, 555), (78, 79, 416, 415), (77, 78, 415, 414), (219, 220, 557, 556), (76, 77, 414, 413), (220, 221, 558, 557), (75, 76, 413, 412), (74, 75, 412, 411), (221, 222, 559, 558), (73, 74, 411, 410), (72, 73, 410, 409), (222, 223, 560, 559), (71, 72, 409, 408), (223, 224, 561, 560), (70, 71, 408, 407), (69, 70, 407, 406), (224, 225, 562, 561), (68, 69, 406, 405), (225, 226, 563, 562), (67, 68, 405, 404), (66, 67, 404, 403), (65, 66, 403, 402), (226, 227, 564, 563), (64, 65, 402, 401), (63, 64, 401, 400), (62, 63, 400, 399), (61, 62, 399, 398), (60, 61, 398, 397), (59, 60, 397, 396), (58, 59, 396, 395), (227, 228, 565, 564), (57, 58, 395, 394), (56, 57, 394, 393), (55, 56, 393, 392), (228, 229, 566, 565), (54, 55, 392, 391), (53, 54, 391, 390), (229, 230, 567, 566), (52, 53, 390, 389), (230, 231, 568, 567), (51, 52, 389, 388), (231, 232, 569, 568), (232, 233, 570, 569), (50, 51, 388, 387), (233, 234, 571, 570), (49, 50, 387, 386), (234, 235, 572, 571), (48, 49, 386, 385), (235, 236, 573, 572), (47, 48, 385, 384), (236, 237, 574, 573), (237, 238, 575, 574), (46, 47, 384, 383), (238, 239, 576, 575), (45, 46, 383, 382), (239, 240, 577, 576), (240, 241, 578, 577), (44, 45, 382, 381), (241, 242, 579, 578), (242, 243, 580, 579), (43, 44, 381, 380), (243, 244, 581, 580), (244, 245, 582, 581), (245, 246, 583, 582), (42, 43, 380, 379), (246, 247, 584, 583), (247, 248, 585, 584), (41, 42, 379, 378), (248, 249, 586, 585), (249, 250, 587, 586), (250, 251, 588, 587), (40, 41, 378, 377), (251, 252, 589, 588), (252, 253, 590, 589), (253, 254, 591, 590), (39, 40, 377, 376), (254, 255, 592, 591), (255, 256, 593, 592), (256, 257, 594, 593), (38, 39, 376, 375), (257, 258, 595, 594), (258, 259, 596, 595), (37, 38, 375, 374), (259, 260, 597, 596), (260, 261, 598, 597), (36, 37, 374, 373), (261, 262, 599, 598), (262, 263, 600, 599), (35, 36, 373, 372), (263, 264, 601, 600), (34, 35, 372, 371), (264, 265, 602, 601), (265, 266, 603, 602), (33, 34, 371, 370), (266, 267, 604, 603), (32, 33, 370, 369), (267, 268, 605, 604), (31, 32, 369, 368), (268, 269, 606, 605), (269, 270, 607, 606), (30, 31, 368, 367), (270, 271, 608, 607), (29, 30, 367, 366), (271, 272, 609, 608), (28, 29, 366, 365), (27, 28, 365, 364), (272, 273, 610, 609), (26, 27, 364, 363), (273, 274, 611, 610), (25, 26, 363, 362), (24, 25, 362, 361), (23, 24, 361, 360), (22, 23, 360, 359), (274, 275, 612, 611), (21, 22, 359, 358), (275, 276, 613, 612), (276, 277, 614, 613), (20, 21, 358, 357), (277, 278, 615, 614), (278, 279, 616, 615), (19, 20, 357, 356), (279, 280, 617, 616), (280, 281, 618, 617), (18, 19, 356, 355), (281, 282, 619, 618), (282, 283, 620, 619), (17, 18, 355, 354), (283, 284, 621, 620), (284, 285, 622, 621), (16, 17, 354, 353), (285, 286, 623, 622), (286, 287, 624, 623), (15, 16, 353, 352), (287, 288, 625, 624), (288, 289, 626, 625), (14, 15, 352, 351), (289, 290, 627, 626), (290, 291, 628, 627), (13, 14, 351, 350), (291, 292, 629, 628), (292, 293, 630, 629), (12, 13, 350, 349), (293, 294, 631, 630), (294, 295, 632, 631), (295, 296, 633, 632), (296, 297, 634, 633), (11, 12, 349, 348), (297, 298, 635, 634), (10, 11, 348, 347), (298, 299, 636, 635), (9, 10, 347, 346), (299, 300, 637, 636), (8, 9, 346, 345), (300, 301, 638, 637), (7, 8, 345, 344), (301, 302, 639, 638), (6, 7, 344, 343), (302, 303, 640, 639), (5, 6, 343, 342), (303, 304, 641, 640), (4, 5, 342, 341), (304, 305, 642, 641), (305, 306, 643, 642), (3, 4, 341, 340), (306, 307, 644, 643), (2, 3, 340, 339), (307, 308, 645, 644), (1, 2, 339, 338), (0, 1, 338, 337), (325, 0, 337, 662), (308, 309, 646, 645), (324, 325, 662, 661), (323, 324, 661, 660), (309, 310, 647, 646), (322, 323, 660, 659), (321, 322, 659, 658), (320, 321, 658, 657), (310, 311, 648, 647), (319, 320, 657, 656), (318, 319, 656, 655), (317, 318, 655, 654), (311, 312, 649, 648), (316, 317, 654, 653), (315, 316, 653, 652), (312, 313, 650, 649), (314, 315, 652, 651), (313, 314, 651, 650)])
_uv = me_path1587_001.uv_layers.new(name='UVMap')
_uv.uv.foreach_set('vector', [0.6873, 0.7959, 0.6883, 0.7958, 0.6878, 0.7959, 0.6861, 0.7954, 0.6883, 0.7958, 0.6873, 0.7959, 0.6861, 0.7954, 0.6887, 0.7955, 0.6883, 0.7958, 0.6861, 0.7954, 0.6892, 0.795, 0.6887, 0.7955, 0.6836, 0.7942, 0.6892, 0.795, 0.6861, 0.7954, 0.6836, 0.7942, 0.6897, 0.7943, 0.6892, 0.795, 0.6836, 0.7942, 0.6902, 0.7935, 0.6897, 0.7943, 0.6799, 0.7922, 0.6902, 0.7935, 0.6836, 0.7942, 0.6799, 0.7922, 0.6907, 0.7925, 0.6902, 0.7935, 0.6799, 0.7922, 0.6912, 0.7913, 0.6907, 0.7925, 0.6749, 0.7896, 0.6912, 0.7913, 0.6799, 0.7922, 0.6749, 0.7896, 0.6917, 0.7899, 0.6912, 0.7913, 0.6749, 0.7896, 0.6922, 0.7883, 0.6917, 0.7899, 0.6688, 0.7864, 0.6922, 0.7883, 0.6749, 0.7896, 0.6688, 0.7864, 0.6928, 0.7865, 0.6922, 0.7883, 0.6688, 0.7864, 0.6934, 0.7845, 0.6928, 0.7865, 0.6615, 0.7825, 0.6934, 0.7845, 0.6688, 0.7864, 0.6615, 0.7825, 0.6952, 0.7768, 0.6934, 0.7845, 0.6532, 0.778, 0.6952, 0.7768, 0.6615, 0.7825, 0.6439, 0.7729, 0.6952, 0.7768, 0.6532, 0.778, 0.6439, 0.7729, 0.6971, 0.7665, 0.6952, 0.7768, 0.6336, 0.7672, 0.6971, 0.7665, 0.6439, 0.7729, 0.6223, 0.7611, 0.6971, 0.7665, 0.6336, 0.7672, 0.6223, 0.7611, 0.699, 0.7542, 0.6971, 0.7665, 0.6101, 0.7544, 0.699, 0.7542, 0.6223, 0.7611, 0.5971, 0.7472, 0.699, 0.7542, 0.6101, 0.7544, 0.5971, 0.7472, 0.7008, 0.7403, 0.699, 0.7542, 0.5958, 0.7465, 0.7008, 0.7403, 0.5971, 0.7472, 0.594, 0.7455, 0.7008, 0.7403, 0.5958, 0.7465, 0.5918, 0.7443, 0.7008, 0.7403, 0.594, 0.7455, 0.5892, 0.7429, 0.7008, 0.7403, 0.5918, 0.7443, 0.5864, 0.7413, 0.7008, 0.7403, 0.5892, 0.7429, 0.5833, 0.7396, 0.7008, 0.7403, 0.5864, 0.7413, 0.5833, 0.7396, 0.7025, 0.7255, 0.7008, 0.7403, 0.58, 0.7378, 0.7025, 0.7255, 0.5833, 0.7396, 0.5765, 0.7358, 0.7025, 0.7255, 0.58, 0.7378, 0.5729, 0.7339, 0.7025, 0.7255, 0.5765, 0.7358, 0.5692, 0.7318, 0.7025, 0.7255, 0.5729, 0.7339, 0.5655, 0.7298, 0.7025, 0.7255, 0.5692, 0.7318, 0.5617, 0.7277, 0.7025, 0.7255, 0.5655, 0.7298, 0.5346, 0.7127, 0.7025, 0.7255, 0.5617, 0.7277, 0.5346, 0.7127, 0.7041, 0.7101, 0.7025, 0.7255, 0.3245, 0.7223, 0.329, 0.7223, 0.3266, 0.7223, 0.3245, 0.7223, 0.3317, 0.7223, 0.329, 0.7223, 0.3228, 0.7223, 0.3317, 0.7223, 0.3245, 0.7223, 0.3228, 0.7223, 0.3346, 0.7222, 0.3317, 0.7223, 0.3215, 0.7222, 0.3346, 0.7222, 0.3228, 0.7223, 0.3215, 0.7222, 0.3378, 0.7221, 0.3346, 0.7222, 0.3206, 0.7221, 0.3378, 0.7221, 0.3215, 0.7222, 0.3206, 0.7221, 0.3411, 0.722, 0.3378, 0.7221, 0.3202, 0.7219, 0.3411, 0.722, 0.3206, 0.7221, 0.3202, 0.7219, 0.3446, 0.7218, 0.3411, 0.722, 0.32, 0.7216, 0.3446, 0.7218, 0.3202, 0.7219, 0.32, 0.7216, 0.3483, 0.7216, 0.3446, 0.7218, 0.32, 0.7216, 0.3523, 0.7214, 0.3483, 0.7216, 0.3197, 0.7208, 0.3523, 0.7214, 0.32, 0.7216, 0.3197, 0.7208, 0.3569, 0.7212, 0.3523, 0.7214, 0.3197, 0.7208, 0.3621, 0.7209, 0.3569, 0.7212, 0.3197, 0.7208, 0.3677, 0.7207, 0.3621, 0.7209, 0.3194, 0.7198, 0.3677, 0.7207, 0.3197, 0.7208, 0.3194, 0.7198, 0.3736, 0.7204, 0.3677, 0.7207, 0.3194, 0.7198, 0.3799, 0.7201, 0.3736, 0.7204, 0.3194, 0.7198, 0.3863, 0.7197, 0.3799, 0.7201, 0.3191, 0.7183, 0.3863, 0.7197, 0.3194, 0.7198, 0.3191, 0.7183, 0.3928, 0.7194, 0.3863, 0.7197, 0.3191, 0.7183, 0.3994, 0.7191, 0.3928, 0.7194, 0.3191, 0.7183, 0.4059, 0.7188, 0.3994, 0.7191, 0.3191, 0.7183, 0.4122, 0.7185, 0.4059, 0.7188, 0.3191, 0.7183, 0.4183, 0.7182, 0.4122, 0.7185, 0.3188, 0.7166, 0.4183, 0.7182, 0.3191, 0.7183, 0.3188, 0.7166, 0.4245, 0.7179, 0.4183, 0.7182, 0.3188, 0.7166, 0.4311, 0.7176, 0.4245, 0.7179, 0.3188, 0.7166, 0.438, 0.7173, 0.4311, 0.7176, 0.3188, 0.7166, 0.4451, 0.717, 0.438, 0.7173, 0.3188, 0.7166, 0.4524, 0.7166, 0.4451, 0.717, 0.3184, 0.7147, 0.4524, 0.7166, 0.3188, 0.7166, 0.3184, 0.7147, 0.4596, 0.7163, 0.4524, 0.7166, 0.3184, 0.7147, 0.4668, 0.7159, 0.4596, 0.7163, 0.3184, 0.7147, 0.4738, 0.7156, 0.4668, 0.7159, 0.3184, 0.7147, 0.4805, 0.7153, 0.4738, 0.7156, 0.3184, 0.7147, 0.4869, 0.715, 0.4805, 0.7153, 0.3184, 0.7147, 0.4928, 0.7147, 0.4869, 0.715, 0.3184, 0.7147, 0.4981, 0.7145, 0.4928, 0.7147, 0.318, 0.7124, 0.4981, 0.7145, 0.3184, 0.7147, 0.318, 0.7124, 0.4988, 0.7144, 0.4981, 0.7145, 0.318, 0.7124, 0.5008, 0.7143, 0.4988, 0.7144, 0.318, 0.7124, 0.5038, 0.7142, 0.5008, 0.7143, 0.318, 0.7124, 0.5076, 0.714, 0.5038, 0.7142, 0.318, 0.7124, 0.5119, 0.7138, 0.5076, 0.714, 0.318, 0.7124, 0.5164, 0.7136, 0.5119, 0.7138, 0.318, 0.7124, 0.5209, 0.7134, 0.5164, 0.7136, 0.318, 0.7124, 0.5252, 0.7132, 0.5209, 0.7134, 0.318, 0.7124, 0.5289, 0.713, 0.5252, 0.7132, 0.318, 0.7124, 0.5319, 0.7129, 0.5289, 0.713, 0.318, 0.7124, 0.5339, 0.7128, 0.5319, 0.7129, 0.318, 0.7124, 0.5346, 0.7127, 0.5339, 0.7128, 0.318, 0.7124, 0.7041, 0.7101, 0.5346, 0.7127, 0.3176, 0.71, 0.7041, 0.7101, 0.318, 0.7124, 0.3176, 0.71, 0.7054, 0.6947, 0.7041, 0.7101, 0.3172, 0.7074, 0.7054, 0.6947, 0.3176, 0.71, 0.3168, 0.7046, 0.7054, 0.6947, 0.3172, 0.7074, 0.3164, 0.7017, 0.7054, 0.6947, 0.3168, 0.7046, 0.316, 0.6988, 0.7054, 0.6947, 0.3164, 0.7017, 0.3144, 0.6863, 0.7054, 0.6947, 0.316, 0.6988, 0.3144, 0.6863, 0.7066, 0.6798, 0.7054, 0.6947, 0.313, 0.6754, 0.7066, 0.6798, 0.3144, 0.6863, 0.313, 0.6754, 0.7074, 0.666, 0.7066, 0.6798, 0.3118, 0.6657, 0.7074, 0.666, 0.313, 0.6754, 0.3118, 0.6657, 0.7079, 0.6538, 0.7074, 0.666, 0.3107, 0.6572, 0.7079, 0.6538, 0.3118, 0.6657, 0.3098, 0.6495, 0.7079, 0.6538, 0.3107, 0.6572, 0.3098, 0.6495, 0.7079, 0.6437, 0.7079, 0.6538, 0.309, 0.6426, 0.7079, 0.6437, 0.3098, 0.6495, 0.309, 0.6426, 0.7076, 0.6361, 0.7079, 0.6437, 0.3082, 0.6361, 0.7076, 0.6361, 0.309, 0.6426, 0.3075, 0.6301, 0.7076, 0.6361, 0.3082, 0.6361, 0.3075, 0.6301, 0.7074, 0.6339, 0.7076, 0.6361, 0.3075, 0.6301, 0.7071, 0.6313, 0.7074, 0.6339, 0.3075, 0.6301, 0.7068, 0.6285, 0.7071, 0.6313, 0.3069, 0.6242, 0.7068, 0.6285, 0.3075, 0.6301, 0.3069, 0.6242, 0.7066, 0.6253, 0.7068, 0.6285, 0.3069, 0.6242, 0.7063, 0.6219, 0.7066, 0.6253, 0.3062, 0.6183, 0.7063, 0.6219, 0.3069, 0.6242, 0.3062, 0.6183, 0.7059, 0.6184, 0.7063, 0.6219, 0.3062, 0.6183, 0.7056, 0.6148, 0.7059, 0.6184, 0.3056, 0.6122, 0.7056, 0.6148, 0.3062, 0.6183, 0.3056, 0.6122, 0.7053, 0.6111, 0.7056, 0.6148, 0.3049, 0.6057, 0.7053, 0.6111, 0.3056, 0.6122, 0.3049, 0.6057, 0.705, 0.6073, 0.7053, 0.6111, 0.3049, 0.6057, 0.7047, 0.6036, 0.705, 0.6073, 0.3045, 0.6016, 0.7047, 0.6036, 0.3049, 0.6057, 0.3045, 0.6016, 0.7044, 0.6, 0.7047, 0.6036, 0.304, 0.5973, 0.7044, 0.6, 0.3045, 0.6016, 0.304, 0.5973, 0.7041, 0.5965, 0.7044, 0.6, 0.3036, 0.5927, 0.7041, 0.5965, 0.304, 0.5973, 0.3036, 0.5927, 0.7033, 0.5863, 0.7041, 0.5965, 0.3031, 0.5879, 0.7033, 0.5863, 0.3036, 0.5927, 0.3025, 0.5831, 0.7033, 0.5863, 0.3031, 0.5879, 0.3025, 0.5831, 0.7025, 0.5772, 0.7033, 0.5863, 0.302, 0.5783, 0.7025, 0.5772, 0.3025, 0.5831, 0.3015, 0.5735, 0.7025, 0.5772, 0.302, 0.5783, 0.3015, 0.5735, 0.7017, 0.5689, 0.7025, 0.5772, 0.301, 0.5688, 0.7017, 0.5689, 0.3015, 0.5735, 0.301, 0.5688, 0.7008, 0.5614, 0.7017, 0.5689, 0.3005, 0.5643, 0.7008, 0.5614, 0.301, 0.5688, 0.3001, 0.56, 0.7008, 0.5614, 0.3005, 0.5643, 0.3001, 0.56, 0.7, 0.5545, 0.7008, 0.5614, 0.2996, 0.556, 0.7, 0.5545, 0.3001, 0.56, 0.2992, 0.5524, 0.7, 0.5545, 0.2996, 0.556, 0.2992, 0.5524, 0.699, 0.548, 0.7, 0.5545, 0.2987, 0.547, 0.699, 0.548, 0.2992, 0.5524, 0.2987, 0.547, 0.6979, 0.5417, 0.699, 0.548, 0.2982, 0.5424, 0.6979, 0.5417, 0.2987, 0.547, 0.2978, 0.5386, 0.6979, 0.5417, 0.2982, 0.5424, 0.2978, 0.5386, 0.6968, 0.5356, 0.6979, 0.5417, 0.2976, 0.5354, 0.6968, 0.5356, 0.2978, 0.5386, 0.2976, 0.5354, 0.6954, 0.5294, 0.6968, 0.5356, 0.2974, 0.5328, 0.6954, 0.5294, 0.2976, 0.5354, 0.2974, 0.5308, 0.6954, 0.5294, 0.2974, 0.5328, 0.2975, 0.5291, 0.6954, 0.5294, 0.2974, 0.5308, 0.2975, 0.5291, 0.6939, 0.523, 0.6954, 0.5294, 0.2977, 0.5278, 0.6939, 0.523, 0.2975, 0.5291, 0.2981, 0.5268, 0.6939, 0.523, 0.2977, 0.5278, 0.2985, 0.526, 0.6939, 0.523, 0.2981, 0.5268, 0.2991, 0.5252, 0.6939, 0.523, 0.2985, 0.526, 0.2998, 0.5245, 0.6939, 0.523, 0.2991, 0.5252, 0.3007, 0.5237, 0.6939, 0.523, 0.2998, 0.5245, 0.3025, 0.5222, 0.6939, 0.523, 0.3007, 0.5237, 0.3025, 0.5222, 0.6922, 0.5162, 0.6939, 0.523, 0.3052, 0.5199, 0.6922, 0.5162, 0.3025, 0.5222, 0.3085, 0.5171, 0.6922, 0.5162, 0.3052, 0.5199, 0.3126, 0.5136, 0.6922, 0.5162, 0.3085, 0.5171, 0.3126, 0.5136, 0.6903, 0.509, 0.6922, 0.5162, 0.3173, 0.5097, 0.6903, 0.509, 0.3126, 0.5136, 0.3225, 0.5053, 0.6903, 0.509, 0.3173, 0.5097, 0.3225, 0.5053, 0.6892, 0.5048, 0.6903, 0.509, 0.3283, 0.5005, 0.6892, 0.5048, 0.3225, 0.5053, 0.3283, 0.5005, 0.688, 0.5004, 0.6892, 0.5048, 0.3344, 0.4954, 0.688, 0.5004, 0.3283, 0.5005, 0.3344, 0.4954, 0.6868, 0.4958, 0.688, 0.5004, 0.3344, 0.4954, 0.6855, 0.4911, 0.6868, 0.4958, 0.3409, 0.4899, 0.6855, 0.4911, 0.3344, 0.4954, 0.3409, 0.4899, 0.6843, 0.4864, 0.6855, 0.4911, 0.3477, 0.4843, 0.6843, 0.4864, 0.3409, 0.4899, 0.3477, 0.4843, 0.683, 0.4817, 0.6843, 0.4864, 0.3547, 0.4784, 0.683, 0.4817, 0.3477, 0.4843, 0.3547, 0.4784, 0.6818, 0.4771, 0.683, 0.4817, 0.3621, 0.4723, 0.6818, 0.4771, 0.3547, 0.4784, 0.3621, 0.4723, 0.6806, 0.4726, 0.6818, 0.4771, 0.3621, 0.4723, 0.6795, 0.4684, 0.6806, 0.4726, 0.37, 0.4657, 0.6795, 0.4684, 0.3621, 0.4723, 0.37, 0.4657, 0.6784, 0.4644, 0.6795, 0.4684, 0.3783, 0.4587, 0.6784, 0.4644, 0.37, 0.4657, 0.3783, 0.4587, 0.6774, 0.4608, 0.6784, 0.4644, 0.3783, 0.4587, 0.6766, 0.4576, 0.6774, 0.4608, 0.3869, 0.4516, 0.6766, 0.4576, 0.3783, 0.4587, 0.3869, 0.4516, 0.6757, 0.4545, 0.6766, 0.4576, 0.3869, 0.4516, 0.6748, 0.4513, 0.6757, 0.4545, 0.3956, 0.4443, 0.6748, 0.4513, 0.3869, 0.4516, 0.3956, 0.4443, 0.6739, 0.4481, 0.6748, 0.4513, 0.3956, 0.4443, 0.6729, 0.4448, 0.6739, 0.4481, 0.3956, 0.4443, 0.6719, 0.4416, 0.6729, 0.4448, 0.4044, 0.437, 0.6719, 0.4416, 0.3956, 0.4443, 0.4044, 0.437, 0.6708, 0.4385, 0.6719, 0.4416, 0.4044, 0.437, 0.6698, 0.4355, 0.6708, 0.4385, 0.4131, 0.4297, 0.6698, 0.4355, 0.4044, 0.437, 0.4131, 0.4297, 0.6687, 0.4326, 0.6698, 0.4355, 0.4131, 0.4297, 0.6678, 0.4299, 0.6687, 0.4326, 0.4131, 0.4297, 0.6668, 0.4275, 0.6678, 0.4299, 0.4217, 0.4226, 0.6668, 0.4275, 0.4131, 0.4297, 0.4217, 0.4226, 0.6659, 0.4253, 0.6668, 0.4275, 0.4217, 0.4226, 0.6651, 0.4235, 0.6659, 0.4253, 0.4217, 0.4226, 0.6642, 0.4216, 0.6651, 0.4235, 0.4299, 0.4157, 0.6642, 0.4216, 0.4217, 0.4226, 0.4299, 0.4157, 0.6632, 0.4194, 0.6642, 0.4216, 0.4299, 0.4157, 0.662, 0.4169, 0.6632, 0.4194, 0.4299, 0.4157, 0.6608, 0.4142, 0.662, 0.4169, 0.4377, 0.4092, 0.6608, 0.4142, 0.4299, 0.4157, 0.4377, 0.4092, 0.6594, 0.4112, 0.6608, 0.4142, 0.4377, 0.4092, 0.6579, 0.4081, 0.6594, 0.4112, 0.4449, 0.4032, 0.6579, 0.4081, 0.4377, 0.4092, 0.4449, 0.4032, 0.6564, 0.4048, 0.6579, 0.4081, 0.4449, 0.4032, 0.6549, 0.4015, 0.6564, 0.4048, 0.4515, 0.3977, 0.6549, 0.4015, 0.4449, 0.4032, 0.4515, 0.3977, 0.6533, 0.3981, 0.6549, 0.4015, 0.4515, 0.3977, 0.6518, 0.3948, 0.6533, 0.3981, 0.4576, 0.3926, 0.6518, 0.3948, 0.4515, 0.3977, 0.4576, 0.3926, 0.6502, 0.3915, 0.6518, 0.3948, 0.4635, 0.3877, 0.6502, 0.3915, 0.4576, 0.3926, 0.4635, 0.3877, 0.6487, 0.3882, 0.6502, 0.3915, 0.4635, 0.3877, 0.6472, 0.385, 0.6487, 0.3882, 0.4691, 0.383, 0.6472, 0.385, 0.4635, 0.3877, 0.4691, 0.383, 0.6457, 0.3816, 0.6472, 0.385, 0.4743, 0.3786, 0.6457, 0.3816, 0.4691, 0.383, 0.4743, 0.3786, 0.6441, 0.3781, 0.6457, 0.3816, 0.4792, 0.3746, 0.6441, 0.3781, 0.4743, 0.3786, 0.4792, 0.3746, 0.6425, 0.3746, 0.6441, 0.3781, 0.4792, 0.3746, 0.6408, 0.3711, 0.6425, 0.3746, 0.4836, 0.3709, 0.6408, 0.3711, 0.4792, 0.3746, 0.4836, 0.3709, 0.6392, 0.3677, 0.6408, 0.3711, 0.4875, 0.3677, 0.6392, 0.3677, 0.4836, 0.3709, 0.4875, 0.3677, 0.6377, 0.3644, 0.6392, 0.3677, 0.4908, 0.3649, 0.6377, 0.3644, 0.4875, 0.3677, 0.4935, 0.3626, 0.6377, 0.3644, 0.4908, 0.3649, 0.4935, 0.3626, 0.6362, 0.3611, 0.6377, 0.3644, 0.4956, 0.3609, 0.6362, 0.3611, 0.4935, 0.3626, 0.4956, 0.3609, 0.6348, 0.3581, 0.6362, 0.3611, 0.4969, 0.3598, 0.6348, 0.3581, 0.4956, 0.3609, 0.4974, 0.3594, 0.6348, 0.3581, 0.4969, 0.3598, 0.4977, 0.3584, 0.6348, 0.3581, 0.4974, 0.3594, 0.4983, 0.3557, 0.6348, 0.3581, 0.4977, 0.3584, 0.4983, 0.3557, 0.6335, 0.3553, 0.6348, 0.3581, 0.4991, 0.3513, 0.6335, 0.3553, 0.4983, 0.3557, 0.4991, 0.3513, 0.6323, 0.3528, 0.6335, 0.3553, 0.4991, 0.3513, 0.6313, 0.3507, 0.6323, 0.3528, 0.5002, 0.3453, 0.6313, 0.3507, 0.4991, 0.3513, 0.5002, 0.3453, 0.6301, 0.3483, 0.6313, 0.3507, 0.5002, 0.3453, 0.6284, 0.3452, 0.6301, 0.3483, 0.5015, 0.3377, 0.6284, 0.3452, 0.5002, 0.3453, 0.5015, 0.3377, 0.6262, 0.3414, 0.6284, 0.3452, 0.5015, 0.3377, 0.6236, 0.3371, 0.6262, 0.3414, 0.5031, 0.3286, 0.6236, 0.3371, 0.5015, 0.3377, 0.5031, 0.3286, 0.6206, 0.3323, 0.6236, 0.3371, 0.5031, 0.3286, 0.6173, 0.3271, 0.6206, 0.3323, 0.5049, 0.318, 0.6173, 0.3271, 0.5031, 0.3286, 0.5049, 0.318, 0.6137, 0.3215, 0.6173, 0.3271, 0.5049, 0.318, 0.6099, 0.3156, 0.6137, 0.3215, 0.5069, 0.3061, 0.6099, 0.3156, 0.5049, 0.318, 0.5069, 0.3061, 0.6059, 0.3095, 0.6099, 0.3156, 0.5069, 0.3061, 0.6017, 0.3033, 0.6059, 0.3095, 0.5092, 0.2928, 0.6017, 0.3033, 0.5069, 0.3061, 0.5092, 0.2928, 0.5974, 0.297, 0.6017, 0.3033, 0.5092, 0.2928, 0.5931, 0.2908, 0.5974, 0.297, 0.5116, 0.2782, 0.5931, 0.2908, 0.5092, 0.2928, 0.5116, 0.2782, 0.5874, 0.2826, 0.5931, 0.2908, 0.5116, 0.2782, 0.5822, 0.2751, 0.5874, 0.2826, 0.5142, 0.2624, 0.5822, 0.2751, 0.5116, 0.2782, 0.5142, 0.2624, 0.5773, 0.2683, 0.5822, 0.2751, 0.5142, 0.2624, 0.5728, 0.2621, 0.5773, 0.2683, 0.517, 0.2454, 0.5728, 0.2621, 0.5142, 0.2624, 0.517, 0.2454, 0.5686, 0.2565, 0.5728, 0.2621, 0.517, 0.2454, 0.5647, 0.2513, 0.5686, 0.2565, 0.517, 0.2454, 0.5609, 0.2466, 0.5647, 0.2513, 0.517, 0.2454, 0.5574, 0.2423, 0.5609, 0.2466, 0.5177, 0.2414, 0.5574, 0.2423, 0.517, 0.2454, 0.5177, 0.2414, 0.5539, 0.2382, 0.5574, 0.2423, 0.5183, 0.2375, 0.5539, 0.2382, 0.5177, 0.2414, 0.5183, 0.2375, 0.5506, 0.2345, 0.5539, 0.2382, 0.519, 0.2337, 0.5506, 0.2345, 0.5183, 0.2375, 0.519, 0.2337, 0.5473, 0.2309, 0.5506, 0.2345, 0.5196, 0.2301, 0.5473, 0.2309, 0.519, 0.2337, 0.5196, 0.2301, 0.544, 0.2274, 0.5473, 0.2309, 0.5201, 0.2267, 0.544, 0.2274, 0.5196, 0.2301, 0.5201, 0.2267, 0.5415, 0.225, 0.544, 0.2274, 0.5207, 0.2236, 0.5415, 0.225, 0.5201, 0.2267, 0.5207, 0.2236, 0.5392, 0.2227, 0.5415, 0.225, 0.5212, 0.2208, 0.5392, 0.2227, 0.5207, 0.2236, 0.5212, 0.2208, 0.537, 0.2205, 0.5392, 0.2227, 0.5216, 0.2183, 0.537, 0.2205, 0.5212, 0.2208, 0.5216, 0.2183, 0.5348, 0.2184, 0.537, 0.2205, 0.5216, 0.2183, 0.5329, 0.2165, 0.5348, 0.2184, 0.522, 0.2163, 0.5329, 0.2165, 0.5216, 0.2183, 0.522, 0.2163, 0.5311, 0.2147, 0.5329, 0.2165, 0.5223, 0.2146, 0.5311, 0.2147, 0.522, 0.2163, 0.5223, 0.2146, 0.5294, 0.2132, 0.5311, 0.2147, 0.5226, 0.2134, 0.5294, 0.2132, 0.5223, 0.2146, 0.5227, 0.2127, 0.5294, 0.2132, 0.5226, 0.2134, 0.5227, 0.2127, 0.5227, 0.2127, 0.5294, 0.2132, 0.5227, 0.2127, 0.528, 0.2119, 0.5294, 0.2132, 0.5229, 0.2122, 0.528, 0.2119, 0.5227, 0.2127, 0.523, 0.2118, 0.528, 0.2119, 0.5229, 0.2122, 0.523, 0.2118, 0.5268, 0.2109, 0.528, 0.2119, 0.5232, 0.2114, 0.5268, 0.2109, 0.523, 0.2118, 0.5234, 0.2111, 0.5268, 0.2109, 0.5232, 0.2114, 0.5236, 0.2107, 0.5268, 0.2109, 0.5234, 0.2111, 0.5236, 0.2107, 0.5259, 0.2101, 0.5268, 0.2109, 0.5238, 0.2104, 0.5259, 0.2101, 0.5236, 0.2107, 0.524, 0.2101, 0.5259, 0.2101, 0.5238, 0.2104, 0.5242, 0.2099, 0.5259, 0.2101, 0.524, 0.2101, 0.5242, 0.2099, 0.5253, 0.2096, 0.5259, 0.2101, 0.5244, 0.2097, 0.5253, 0.2096, 0.5242, 0.2099, 0.5246, 0.2096, 0.5253, 0.2096, 0.5244, 0.2097, 0.5246, 0.2096, 0.5249, 0.2095, 0.5253, 0.2096, 0.5247, 0.2095, 0.5249, 0.2095, 0.5246, 0.2096, 0.6873, 0.7959, 0.6878, 0.7959, 0.6883, 0.7958, 0.6861, 0.7954, 0.6873, 0.7959, 0.6883, 0.7958, 0.6861, 0.7954, 0.6883, 0.7958, 0.6887, 0.7955, 0.6861, 0.7954, 0.6887, 0.7955, 0.6892, 0.795, 0.6836, 0.7942, 0.6861, 0.7954, 0.6892, 0.795, 0.6836, 0.7942, 0.6892, 0.795, 0.6897, 0.7943, 0.6836, 0.7942, 0.6897, 0.7943, 0.6902, 0.7935, 0.6799, 0.7922, 0.6836, 0.7942, 0.6902, 0.7935, 0.6799, 0.7922, 0.6902, 0.7935, 0.6907, 0.7925, 0.6799, 0.7922, 0.6907, 0.7925, 0.6912, 0.7913, 0.6749, 0.7896, 0.6799, 0.7922, 0.6912, 0.7913, 0.6749, 0.7896, 0.6912, 0.7913, 0.6917, 0.7899, 0.6749, 0.7896, 0.6917, 0.7899, 0.6922, 0.7883, 0.6688, 0.7864, 0.6749, 0.7896, 0.6922, 0.7883, 0.6688, 0.7864, 0.6922, 0.7883, 0.6928, 0.7865, 0.6688, 0.7864, 0.6928, 0.7865, 0.6934, 0.7845, 0.6615, 0.7825, 0.6688, 0.7864, 0.6934, 0.7845, 0.6615, 0.7825, 0.6934, 0.7845, 0.6952, 0.7768, 0.6532, 0.778, 0.6615, 0.7825, 0.6952, 0.7768, 0.6439, 0.7729, 0.6532, 0.778, 0.6952, 0.7768, 0.6439, 0.7729, 0.6952, 0.7768, 0.6971, 0.7665, 0.6336, 0.7672, 0.6439, 0.7729, 0.6971, 0.7665, 0.6223, 0.7611, 0.6336, 0.7672, 0.6971, 0.7665, 0.6223, 0.7611, 0.6971, 0.7665, 0.699, 0.7542, 0.6101, 0.7544, 0.6223, 0.7611, 0.699, 0.7542, 0.5971, 0.7472, 0.6101, 0.7544, 0.699, 0.7542, 0.5971, 0.7472, 0.699, 0.7542, 0.7008, 0.7403, 0.5958, 0.7465, 0.5971, 0.7472, 0.7008, 0.7403, 0.594, 0.7455, 0.5958, 0.7465, 0.7008, 0.7403, 0.5918, 0.7443, 0.594, 0.7455, 0.7008, 0.7403, 0.5892, 0.7429, 0.5918, 0.7443, 0.7008, 0.7403, 0.5864, 0.7413, 0.5892, 0.7429, 0.7008, 0.7403, 0.5833, 0.7396, 0.5864, 0.7413, 0.7008, 0.7403, 0.5833, 0.7396, 0.7008, 0.7403, 0.7025, 0.7255, 0.58, 0.7378, 0.5833, 0.7396, 0.7025, 0.7255, 0.5765, 0.7358, 0.58, 0.7378, 0.7025, 0.7255, 0.5729, 0.7339, 0.5765, 0.7358, 0.7025, 0.7255, 0.5692, 0.7318, 0.5729, 0.7339, 0.7025, 0.7255, 0.5655, 0.7298, 0.5692, 0.7318, 0.7025, 0.7255, 0.5617, 0.7277, 0.5655, 0.7298, 0.7025, 0.7255, 0.5346, 0.7127, 0.5617, 0.7277, 0.7025, 0.7255, 0.5346, 0.7127, 0.7025, 0.7255, 0.7041, 0.7101, 0.3245, 0.7223, 0.3266, 0.7223, 0.329, 0.7223, 0.3245, 0.7223, 0.329, 0.7223, 0.3317, 0.7223, 0.3228, 0.7223, 0.3245, 0.7223, 0.3317, 0.7223, 0.3228, 0.7223, 0.3317, 0.7223, 0.3346, 0.7222, 0.3215, 0.7222, 0.3228, 0.7223, 0.3346, 0.7222, 0.3215, 0.7222, 0.3346, 0.7222, 0.3378, 0.7221, 0.3206, 0.7221, 0.3215, 0.7222, 0.3378, 0.7221, 0.3206, 0.7221, 0.3378, 0.7221, 0.3411, 0.722, 0.3202, 0.7219, 0.3206, 0.7221, 0.3411, 0.722, 0.3202, 0.7219, 0.3411, 0.722, 0.3446, 0.7218, 0.32, 0.7216, 0.3202, 0.7219, 0.3446, 0.7218, 0.32, 0.7216, 0.3446, 0.7218, 0.3483, 0.7216, 0.32, 0.7216, 0.3483, 0.7216, 0.3523, 0.7214, 0.3197, 0.7208, 0.32, 0.7216, 0.3523, 0.7214, 0.3197, 0.7208, 0.3523, 0.7214, 0.3569, 0.7212, 0.3197, 0.7208, 0.3569, 0.7212, 0.3621, 0.7209, 0.3197, 0.7208, 0.3621, 0.7209, 0.3677, 0.7207, 0.3194, 0.7198, 0.3197, 0.7208, 0.3677, 0.7207, 0.3194, 0.7198, 0.3677, 0.7207, 0.3736, 0.7204, 0.3194, 0.7198, 0.3736, 0.7204, 0.3799, 0.7201, 0.3194, 0.7198, 0.3799, 0.7201, 0.3863, 0.7197, 0.3191, 0.7183, 0.3194, 0.7198, 0.3863, 0.7197, 0.3191, 0.7183, 0.3863, 0.7197, 0.3928, 0.7194, 0.3191, 0.7183, 0.3928, 0.7194, 0.3994, 0.7191, 0.3191, 0.7183, 0.3994, 0.7191, 0.4059, 0.7188, 0.3191, 0.7183, 0.4059, 0.7188, 0.4122, 0.7185, 0.3191, 0.7183, 0.4122, 0.7185, 0.4183, 0.7182, 0.3188, 0.7166, 0.3191, 0.7183, 0.4183, 0.7182, 0.3188, 0.7166, 0.4183, 0.7182, 0.4245, 0.7179, 0.3188, 0.7166, 0.4245, 0.7179, 0.4311, 0.7176, 0.3188, 0.7166, 0.4311, 0.7176, 0.438, 0.7173, 0.3188, 0.7166, 0.438, 0.7173, 0.4451, 0.717, 0.3188, 0.7166, 0.4451, 0.717, 0.4524, 0.7166, 0.3184, 0.7147, 0.3188, 0.7166, 0.4524, 0.7166, 0.3184, 0.7147, 0.4524, 0.7166, 0.4596, 0.7163, 0.3184, 0.7147, 0.4596, 0.7163, 0.4668, 0.7159, 0.3184, 0.7147, 0.4668, 0.7159, 0.4738, 0.7156, 0.3184, 0.7147, 0.4738, 0.7156, 0.4805, 0.7153, 0.3184, 0.7147, 0.4805, 0.7153, 0.4869, 0.715, 0.3184, 0.7147, 0.4869, 0.715, 0.4928, 0.7147, 0.3184, 0.7147, 0.4928, 0.7147, 0.4981, 0.7145, 0.318, 0.7124, 0.3184, 0.7147, 0.4981, 0.7145, 0.318, 0.7124, 0.4981, 0.7145, 0.4988, 0.7144, 0.318, 0.7124, 0.4988, 0.7144, 0.5008, 0.7143, 0.318, 0.7124, 0.5008, 0.7143, 0.5038, 0.7142, 0.318, 0.7124, 0.5038, 0.7142, 0.5076, 0.714, 0.318, 0.7124, 0.5076, 0.714, 0.5119, 0.7138, 0.318, 0.7124, 0.5119, 0.7138, 0.5164, 0.7136, 0.318, 0.7124, 0.5164, 0.7136, 0.5209, 0.7134, 0.318, 0.7124, 0.5209, 0.7134, 0.5252, 0.7132, 0.318, 0.7124, 0.5252, 0.7132, 0.5289, 0.713, 0.318, 0.7124, 0.5289, 0.713, 0.5319, 0.7129, 0.318, 0.7124, 0.5319, 0.7129, 0.5339, 0.7128, 0.318, 0.7124, 0.5339, 0.7128, 0.5346, 0.7127, 0.318, 0.7124, 0.5346, 0.7127, 0.7041, 0.7101, 0.3176, 0.71, 0.318, 0.7124, 0.7041, 0.7101, 0.3176, 0.71, 0.7041, 0.7101, 0.7054, 0.6947, 0.3172, 0.7074, 0.3176, 0.71, 0.7054, 0.6947, 0.3168, 0.7046, 0.3172, 0.7074, 0.7054, 0.6947, 0.3164, 0.7017, 0.3168, 0.7046, 0.7054, 0.6947, 0.316, 0.6988, 0.3164, 0.7017, 0.7054, 0.6947, 0.3144, 0.6863, 0.316, 0.6988, 0.7054, 0.6947, 0.3144, 0.6863, 0.7054, 0.6947, 0.7066, 0.6798, 0.313, 0.6754, 0.3144, 0.6863, 0.7066, 0.6798, 0.313, 0.6754, 0.7066, 0.6798, 0.7074, 0.666, 0.3118, 0.6657, 0.313, 0.6754, 0.7074, 0.666, 0.3118, 0.6657, 0.7074, 0.666, 0.7079, 0.6538, 0.3107, 0.6572, 0.3118, 0.6657, 0.7079, 0.6538, 0.3098, 0.6495, 0.3107, 0.6572, 0.7079, 0.6538, 0.3098, 0.6495, 0.7079, 0.6538, 0.7079, 0.6437, 0.309, 0.6426, 0.3098, 0.6495, 0.7079, 0.6437, 0.309, 0.6426, 0.7079, 0.6437, 0.7076, 0.6361, 0.3082, 0.6361, 0.309, 0.6426, 0.7076, 0.6361, 0.3075, 0.6301, 0.3082, 0.6361, 0.7076, 0.6361, 0.3075, 0.6301, 0.7076, 0.6361, 0.7074, 0.6339, 0.3075, 0.6301, 0.7074, 0.6339, 0.7071, 0.6313, 0.3075, 0.6301, 0.7071, 0.6313, 0.7068, 0.6285, 0.3069, 0.6242, 0.3075, 0.6301, 0.7068, 0.6285, 0.3069, 0.6242, 0.7068, 0.6285, 0.7066, 0.6253, 0.3069, 0.6242, 0.7066, 0.6253, 0.7063, 0.6219, 0.3062, 0.6183, 0.3069, 0.6242, 0.7063, 0.6219, 0.3062, 0.6183, 0.7063, 0.6219, 0.7059, 0.6184, 0.3062, 0.6183, 0.7059, 0.6184, 0.7056, 0.6148, 0.3056, 0.6122, 0.3062, 0.6183, 0.7056, 0.6148, 0.3056, 0.6122, 0.7056, 0.6148, 0.7053, 0.6111, 0.3049, 0.6057, 0.3056, 0.6122, 0.7053, 0.6111, 0.3049, 0.6057, 0.7053, 0.6111, 0.705, 0.6073, 0.3049, 0.6057, 0.705, 0.6073, 0.7047, 0.6036, 0.3045, 0.6016, 0.3049, 0.6057, 0.7047, 0.6036, 0.3045, 0.6016, 0.7047, 0.6036, 0.7044, 0.6, 0.304, 0.5973, 0.3045, 0.6016, 0.7044, 0.6, 0.304, 0.5973, 0.7044, 0.6, 0.7041, 0.5965, 0.3036, 0.5927, 0.304, 0.5973, 0.7041, 0.5965, 0.3036, 0.5927, 0.7041, 0.5965, 0.7033, 0.5863, 0.3031, 0.5879, 0.3036, 0.5927, 0.7033, 0.5863, 0.3025, 0.5831, 0.3031, 0.5879, 0.7033, 0.5863, 0.3025, 0.5831, 0.7033, 0.5863, 0.7025, 0.5772, 0.302, 0.5783, 0.3025, 0.5831, 0.7025, 0.5772, 0.3015, 0.5735, 0.302, 0.5783, 0.7025, 0.5772, 0.3015, 0.5735, 0.7025, 0.5772, 0.7017, 0.5689, 0.301, 0.5688, 0.3015, 0.5735, 0.7017, 0.5689, 0.301, 0.5688, 0.7017, 0.5689, 0.7008, 0.5614, 0.3005, 0.5643, 0.301, 0.5688, 0.7008, 0.5614, 0.3001, 0.56, 0.3005, 0.5643, 0.7008, 0.5614, 0.3001, 0.56, 0.7008, 0.5614, 0.7, 0.5545, 0.2996, 0.556, 0.3001, 0.56, 0.7, 0.5545, 0.2992, 0.5524, 0.2996, 0.556, 0.7, 0.5545, 0.2992, 0.5524, 0.7, 0.5545, 0.699, 0.548, 0.2987, 0.547, 0.2992, 0.5524, 0.699, 0.548, 0.2987, 0.547, 0.699, 0.548, 0.6979, 0.5417, 0.2982, 0.5424, 0.2987, 0.547, 0.6979, 0.5417, 0.2978, 0.5386, 0.2982, 0.5424, 0.6979, 0.5417, 0.2978, 0.5386, 0.6979, 0.5417, 0.6968, 0.5356, 0.2976, 0.5354, 0.2978, 0.5386, 0.6968, 0.5356, 0.2976, 0.5354, 0.6968, 0.5356, 0.6954, 0.5294, 0.2974, 0.5328, 0.2976, 0.5354, 0.6954, 0.5294, 0.2974, 0.5308, 0.2974, 0.5328, 0.6954, 0.5294, 0.2975, 0.5291, 0.2974, 0.5308, 0.6954, 0.5294, 0.2975, 0.5291, 0.6954, 0.5294, 0.6939, 0.523, 0.2977, 0.5278, 0.2975, 0.5291, 0.6939, 0.523, 0.2981, 0.5268, 0.2977, 0.5278, 0.6939, 0.523, 0.2985, 0.526, 0.2981, 0.5268, 0.6939, 0.523, 0.2991, 0.5252, 0.2985, 0.526, 0.6939, 0.523, 0.2998, 0.5245, 0.2991, 0.5252, 0.6939, 0.523, 0.3007, 0.5237, 0.2998, 0.5245, 0.6939, 0.523, 0.3025, 0.5222, 0.3007, 0.5237, 0.6939, 0.523, 0.3025, 0.5222, 0.6939, 0.523, 0.6922, 0.5162, 0.3052, 0.5199, 0.3025, 0.5222, 0.6922, 0.5162, 0.3085, 0.5171, 0.3052, 0.5199, 0.6922, 0.5162, 0.3126, 0.5136, 0.3085, 0.5171, 0.6922, 0.5162, 0.3126, 0.5136, 0.6922, 0.5162, 0.6903, 0.509, 0.3173, 0.5097, 0.3126, 0.5136, 0.6903, 0.509, 0.3225, 0.5053, 0.3173, 0.5097, 0.6903, 0.509, 0.3225, 0.5053, 0.6903, 0.509, 0.6892, 0.5048, 0.3283, 0.5005, 0.3225, 0.5053, 0.6892, 0.5048, 0.3283, 0.5005, 0.6892, 0.5048, 0.688, 0.5004, 0.3344, 0.4954, 0.3283, 0.5005, 0.688, 0.5004, 0.3344, 0.4954, 0.688, 0.5004, 0.6868, 0.4958, 0.3344, 0.4954, 0.6868, 0.4958, 0.6855, 0.4911, 0.3409, 0.4899, 0.3344, 0.4954, 0.6855, 0.4911, 0.3409, 0.4899, 0.6855, 0.4911, 0.6843, 0.4864, 0.3477, 0.4843, 0.3409, 0.4899, 0.6843, 0.4864, 0.3477, 0.4843, 0.6843, 0.4864, 0.683, 0.4817, 0.3547, 0.4784, 0.3477, 0.4843, 0.683, 0.4817, 0.3547, 0.4784, 0.683, 0.4817, 0.6818, 0.4771, 0.3621, 0.4723, 0.3547, 0.4784, 0.6818, 0.4771, 0.3621, 0.4723, 0.6818, 0.4771, 0.6806, 0.4726, 0.3621, 0.4723, 0.6806, 0.4726, 0.6795, 0.4684, 0.37, 0.4657, 0.3621, 0.4723, 0.6795, 0.4684, 0.37, 0.4657, 0.6795, 0.4684, 0.6784, 0.4644, 0.3783, 0.4587, 0.37, 0.4657, 0.6784, 0.4644, 0.3783, 0.4587, 0.6784, 0.4644, 0.6774, 0.4608, 0.3783, 0.4587, 0.6774, 0.4608, 0.6766, 0.4576, 0.3869, 0.4516, 0.3783, 0.4587, 0.6766, 0.4576, 0.3869, 0.4516, 0.6766, 0.4576, 0.6757, 0.4545, 0.3869, 0.4516, 0.6757, 0.4545, 0.6748, 0.4513, 0.3956, 0.4443, 0.3869, 0.4516, 0.6748, 0.4513, 0.3956, 0.4443, 0.6748, 0.4513, 0.6739, 0.4481, 0.3956, 0.4443, 0.6739, 0.4481, 0.6729, 0.4448, 0.3956, 0.4443, 0.6729, 0.4448, 0.6719, 0.4416, 0.4044, 0.437, 0.3956, 0.4443, 0.6719, 0.4416, 0.4044, 0.437, 0.6719, 0.4416, 0.6708, 0.4385, 0.4044, 0.437, 0.6708, 0.4385, 0.6698, 0.4355, 0.4131, 0.4297, 0.4044, 0.437, 0.6698, 0.4355, 0.4131, 0.4297, 0.6698, 0.4355, 0.6687, 0.4326, 0.4131, 0.4297, 0.6687, 0.4326, 0.6678, 0.4299, 0.4131, 0.4297, 0.6678, 0.4299, 0.6668, 0.4275, 0.4217, 0.4226, 0.4131, 0.4297, 0.6668, 0.4275, 0.4217, 0.4226, 0.6668, 0.4275, 0.6659, 0.4253, 0.4217, 0.4226, 0.6659, 0.4253, 0.6651, 0.4235, 0.4217, 0.4226, 0.6651, 0.4235, 0.6642, 0.4216, 0.4299, 0.4157, 0.4217, 0.4226, 0.6642, 0.4216, 0.4299, 0.4157, 0.6642, 0.4216, 0.6632, 0.4194, 0.4299, 0.4157, 0.6632, 0.4194, 0.662, 0.4169, 0.4299, 0.4157, 0.662, 0.4169, 0.6608, 0.4142, 0.4377, 0.4092, 0.4299, 0.4157, 0.6608, 0.4142, 0.4377, 0.4092, 0.6608, 0.4142, 0.6594, 0.4112, 0.4377, 0.4092, 0.6594, 0.4112, 0.6579, 0.4081, 0.4449, 0.4032, 0.4377, 0.4092, 0.6579, 0.4081, 0.4449, 0.4032, 0.6579, 0.4081, 0.6564, 0.4048, 0.4449, 0.4032, 0.6564, 0.4048, 0.6549, 0.4015, 0.4515, 0.3977, 0.4449, 0.4032, 0.6549, 0.4015, 0.4515, 0.3977, 0.6549, 0.4015, 0.6533, 0.3981, 0.4515, 0.3977, 0.6533, 0.3981, 0.6518, 0.3948, 0.4576, 0.3926, 0.4515, 0.3977, 0.6518, 0.3948, 0.4576, 0.3926, 0.6518, 0.3948, 0.6502, 0.3915, 0.4635, 0.3877, 0.4576, 0.3926, 0.6502, 0.3915, 0.4635, 0.3877, 0.6502, 0.3915, 0.6487, 0.3882, 0.4635, 0.3877, 0.6487, 0.3882, 0.6472, 0.385, 0.4691, 0.383, 0.4635, 0.3877, 0.6472, 0.385, 0.4691, 0.383, 0.6472, 0.385, 0.6457, 0.3816, 0.4743, 0.3786, 0.4691, 0.383, 0.6457, 0.3816, 0.4743, 0.3786, 0.6457, 0.3816, 0.6441, 0.3781, 0.4792, 0.3746, 0.4743, 0.3786, 0.6441, 0.3781, 0.4792, 0.3746, 0.6441, 0.3781, 0.6425, 0.3746, 0.4792, 0.3746, 0.6425, 0.3746, 0.6408, 0.3711, 0.4836, 0.3709, 0.4792, 0.3746, 0.6408, 0.3711, 0.4836, 0.3709, 0.6408, 0.3711, 0.6392, 0.3677, 0.4875, 0.3677, 0.4836, 0.3709, 0.6392, 0.3677, 0.4875, 0.3677, 0.6392, 0.3677, 0.6377, 0.3644, 0.4908, 0.3649, 0.4875, 0.3677, 0.6377, 0.3644, 0.4935, 0.3626, 0.4908, 0.3649, 0.6377, 0.3644, 0.4935, 0.3626, 0.6377, 0.3644, 0.6362, 0.3611, 0.4956, 0.3609, 0.4935, 0.3626, 0.6362, 0.3611, 0.4956, 0.3609, 0.6362, 0.3611, 0.6348, 0.3581, 0.4969, 0.3598, 0.4956, 0.3609, 0.6348, 0.3581, 0.4974, 0.3594, 0.4969, 0.3598, 0.6348, 0.3581, 0.4977, 0.3584, 0.4974, 0.3594, 0.6348, 0.3581, 0.4983, 0.3557, 0.4977, 0.3584, 0.6348, 0.3581, 0.4983, 0.3557, 0.6348, 0.3581, 0.6335, 0.3553, 0.4991, 0.3513, 0.4983, 0.3557, 0.6335, 0.3553, 0.4991, 0.3513, 0.6335, 0.3553, 0.6323, 0.3528, 0.4991, 0.3513, 0.6323, 0.3528, 0.6313, 0.3507, 0.5002, 0.3453, 0.4991, 0.3513, 0.6313, 0.3507, 0.5002, 0.3453, 0.6313, 0.3507, 0.6301, 0.3483, 0.5002, 0.3453, 0.6301, 0.3483, 0.6284, 0.3452, 0.5015, 0.3377, 0.5002, 0.3453, 0.6284, 0.3452, 0.5015, 0.3377, 0.6284, 0.3452, 0.6262, 0.3414, 0.5015, 0.3377, 0.6262, 0.3414, 0.6236, 0.3371, 0.5031, 0.3286, 0.5015, 0.3377, 0.6236, 0.3371, 0.5031, 0.3286, 0.6236, 0.3371, 0.6206, 0.3323, 0.5031, 0.3286, 0.6206, 0.3323, 0.6173, 0.3271, 0.5049, 0.318, 0.5031, 0.3286, 0.6173, 0.3271, 0.5049, 0.318, 0.6173, 0.3271, 0.6137, 0.3215, 0.5049, 0.318, 0.6137, 0.3215, 0.6099, 0.3156, 0.5069, 0.3061, 0.5049, 0.318, 0.6099, 0.3156, 0.5069, 0.3061, 0.6099, 0.3156, 0.6059, 0.3095, 0.5069, 0.3061, 0.6059, 0.3095, 0.6017, 0.3033, 0.5092, 0.2928, 0.5069, 0.3061, 0.6017, 0.3033, 0.5092, 0.2928, 0.6017, 0.3033, 0.5974, 0.297, 0.5092, 0.2928, 0.5974, 0.297, 0.5931, 0.2908, 0.5116, 0.2782, 0.5092, 0.2928, 0.5931, 0.2908, 0.5116, 0.2782, 0.5931, 0.2908, 0.5874, 0.2826, 0.5116, 0.2782, 0.5874, 0.2826, 0.5822, 0.2751, 0.5142, 0.2624, 0.5116, 0.2782, 0.5822, 0.2751, 0.5142, 0.2624, 0.5822, 0.2751, 0.5773, 0.2683, 0.5142, 0.2624, 0.5773, 0.2683, 0.5728, 0.2621, 0.517, 0.2454, 0.5142, 0.2624, 0.5728, 0.2621, 0.517, 0.2454, 0.5728, 0.2621, 0.5686, 0.2565, 0.517, 0.2454, 0.5686, 0.2565, 0.5647, 0.2513, 0.517, 0.2454, 0.5647, 0.2513, 0.5609, 0.2466, 0.517, 0.2454, 0.5609, 0.2466, 0.5574, 0.2423, 0.5177, 0.2414, 0.517, 0.2454, 0.5574, 0.2423, 0.5177, 0.2414, 0.5574, 0.2423, 0.5539, 0.2382, 0.5183, 0.2375, 0.5177, 0.2414, 0.5539, 0.2382, 0.5183, 0.2375, 0.5539, 0.2382, 0.5506, 0.2345, 0.519, 0.2337, 0.5183, 0.2375, 0.5506, 0.2345, 0.519, 0.2337, 0.5506, 0.2345, 0.5473, 0.2309, 0.5196, 0.2301, 0.519, 0.2337, 0.5473, 0.2309, 0.5196, 0.2301, 0.5473, 0.2309, 0.544, 0.2274, 0.5201, 0.2267, 0.5196, 0.2301, 0.544, 0.2274, 0.5201, 0.2267, 0.544, 0.2274, 0.5415, 0.225, 0.5207, 0.2236, 0.5201, 0.2267, 0.5415, 0.225, 0.5207, 0.2236, 0.5415, 0.225, 0.5392, 0.2227, 0.5212, 0.2208, 0.5207, 0.2236, 0.5392, 0.2227, 0.5212, 0.2208, 0.5392, 0.2227, 0.537, 0.2205, 0.5216, 0.2183, 0.5212, 0.2208, 0.537, 0.2205, 0.5216, 0.2183, 0.537, 0.2205, 0.5348, 0.2184, 0.5216, 0.2183, 0.5348, 0.2184, 0.5329, 0.2165, 0.522, 0.2163, 0.5216, 0.2183, 0.5329, 0.2165, 0.522, 0.2163, 0.5329, 0.2165, 0.5311, 0.2147, 0.5223, 0.2146, 0.522, 0.2163, 0.5311, 0.2147, 0.5223, 0.2146, 0.5311, 0.2147, 0.5294, 0.2132, 0.5226, 0.2134, 0.5223, 0.2146, 0.5294, 0.2132, 0.5227, 0.2127, 0.5226, 0.2134, 0.5294, 0.2132, 0.5227, 0.2127, 0.5294, 0.2132, 0.5227, 0.2127, 0.5227, 0.2127, 0.5294, 0.2132, 0.528, 0.2119, 0.5229, 0.2122, 0.5227, 0.2127, 0.528, 0.2119, 0.523, 0.2118, 0.5229, 0.2122, 0.528, 0.2119, 0.523, 0.2118, 0.528, 0.2119, 0.5268, 0.2109, 0.5232, 0.2114, 0.523, 0.2118, 0.5268, 0.2109, 0.5234, 0.2111, 0.5232, 0.2114, 0.5268, 0.2109, 0.5236, 0.2107, 0.5234, 0.2111, 0.5268, 0.2109, 0.5236, 0.2107, 0.5268, 0.2109, 0.5259, 0.2101, 0.5238, 0.2104, 0.5236, 0.2107, 0.5259, 0.2101, 0.524, 0.2101, 0.5238, 0.2104, 0.5259, 0.2101, 0.5242, 0.2099, 0.524, 0.2101, 0.5259, 0.2101, 0.5242, 0.2099, 0.5259, 0.2101, 0.5253, 0.2096, 0.5244, 0.2097, 0.5242, 0.2099, 0.5253, 0.2096, 0.5246, 0.2096, 0.5244, 0.2097, 0.5253, 0.2096, 0.5246, 0.2096, 0.5253, 0.2096, 0.5249, 0.2095, 0.5247, 0.2095, 0.5246, 0.2096, 0.5249, 0.2095, 0.6873, 0.7959, 0.6878, 0.7959, 0.6878, 0.7959, 0.6873, 0.7959, 0.6878, 0.7959, 0.6883, 0.7958, 0.6883, 0.7958, 0.6878, 0.7959, 0.6861, 0.7954, 0.6873, 0.7959, 0.6873, 0.7959, 0.6861, 0.7954, 0.6883, 0.7958, 0.6887, 0.7955, 0.6887, 0.7955, 0.6883, 0.7958, 0.6887, 0.7955, 0.6892, 0.795, 0.6892, 0.795, 0.6887, 0.7955, 0.6836, 0.7942, 0.6861, 0.7954, 0.6861, 0.7954, 0.6836, 0.7942, 0.6892, 0.795, 0.6897, 0.7943, 0.6897, 0.7943, 0.6892, 0.795, 0.6897, 0.7943, 0.6902, 0.7935, 0.6902, 0.7935, 0.6897, 0.7943, 0.6799, 0.7922, 0.6836, 0.7942, 0.6836, 0.7942, 0.6799, 0.7922, 0.6902, 0.7935, 0.6907, 0.7925, 0.6907, 0.7925, 0.6902, 0.7935, 0.6907, 0.7925, 0.6912, 0.7913, 0.6912, 0.7913, 0.6907, 0.7925, 0.6749, 0.7896, 0.6799, 0.7922, 0.6799, 0.7922, 0.6749, 0.7896, 0.6912, 0.7913, 0.6917, 0.7899, 0.6917, 0.7899, 0.6912, 0.7913, 0.6917, 0.7899, 0.6922, 0.7883, 0.6922, 0.7883, 0.6917, 0.7899, 0.6688, 0.7864, 0.6749, 0.7896, 0.6749, 0.7896, 0.6688, 0.7864, 0.6922, 0.7883, 0.6928, 0.7865, 0.6928, 0.7865, 0.6922, 0.7883, 0.6928, 0.7865, 0.6934, 0.7845, 0.6934, 0.7845, 0.6928, 0.7865, 0.6615, 0.7825, 0.6688, 0.7864, 0.6688, 0.7864, 0.6615, 0.7825, 0.6934, 0.7845, 0.6952, 0.7768, 0.6952, 0.7768, 0.6934, 0.7845, 0.6532, 0.778, 0.6615, 0.7825, 0.6615, 0.7825, 0.6532, 0.778, 0.6439, 0.7729, 0.6532, 0.778, 0.6532, 0.778, 0.6439, 0.7729, 0.6952, 0.7768, 0.6971, 0.7665, 0.6971, 0.7665, 0.6952, 0.7768, 0.6336, 0.7672, 0.6439, 0.7729, 0.6439, 0.7729, 0.6336, 0.7672, 0.6223, 0.7611, 0.6336, 0.7672, 0.6336, 0.7672, 0.6223, 0.7611, 0.6971, 0.7665, 0.699, 0.7542, 0.699, 0.7542, 0.6971, 0.7665, 0.6101, 0.7544, 0.6223, 0.7611, 0.6223, 0.7611, 0.6101, 0.7544, 0.5971, 0.7472, 0.6101, 0.7544, 0.6101, 0.7544, 0.5971, 0.7472, 0.699, 0.7542, 0.7008, 0.7403, 0.7008, 0.7403, 0.699, 0.7542, 0.5958, 0.7465, 0.5971, 0.7472, 0.5971, 0.7472, 0.5958, 0.7465, 0.594, 0.7455, 0.5958, 0.7465, 0.5958, 0.7465, 0.594, 0.7455, 0.5918, 0.7443, 0.594, 0.7455, 0.594, 0.7455, 0.5918, 0.7443, 0.5892, 0.7429, 0.5918, 0.7443, 0.5918, 0.7443, 0.5892, 0.7429, 0.5864, 0.7413, 0.5892, 0.7429, 0.5892, 0.7429, 0.5864, 0.7413, 0.5833, 0.7396, 0.5864, 0.7413, 0.5864, 0.7413, 0.5833, 0.7396, 0.7008, 0.7403, 0.7025, 0.7255, 0.7025, 0.7255, 0.7008, 0.7403, 0.58, 0.7378, 0.5833, 0.7396, 0.5833, 0.7396, 0.58, 0.7378, 0.5765, 0.7358, 0.58, 0.7378, 0.58, 0.7378, 0.5765, 0.7358, 0.5729, 0.7339, 0.5765, 0.7358, 0.5765, 0.7358, 0.5729, 0.7339, 0.5692, 0.7318, 0.5729, 0.7339, 0.5729, 0.7339, 0.5692, 0.7318, 0.5655, 0.7298, 0.5692, 0.7318, 0.5692, 0.7318, 0.5655, 0.7298, 0.5617, 0.7277, 0.5655, 0.7298, 0.5655, 0.7298, 0.5617, 0.7277, 0.5346, 0.7127, 0.5617, 0.7277, 0.5617, 0.7277, 0.5346, 0.7127, 0.7025, 0.7255, 0.7041, 0.7101, 0.7041, 0.7101, 0.7025, 0.7255, 0.3245, 0.7223, 0.3266, 0.7223, 0.3266, 0.7223, 0.3245, 0.7223, 0.3266, 0.7223, 0.329, 0.7223, 0.329, 0.7223, 0.3266, 0.7223, 0.329, 0.7223, 0.3317, 0.7223, 0.3317, 0.7223, 0.329, 0.7223, 0.3228, 0.7223, 0.3245, 0.7223, 0.3245, 0.7223, 0.3228, 0.7223, 0.3317, 0.7223, 0.3346, 0.7222, 0.3346, 0.7222, 0.3317, 0.7223, 0.3215, 0.7222, 0.3228, 0.7223, 0.3228, 0.7223, 0.3215, 0.7222, 0.3346, 0.7222, 0.3378, 0.7221, 0.3378, 0.7221, 0.3346, 0.7222, 0.3206, 0.7221, 0.3215, 0.7222, 0.3215, 0.7222, 0.3206, 0.7221, 0.3378, 0.7221, 0.3411, 0.722, 0.3411, 0.722, 0.3378, 0.7221, 0.3202, 0.7219, 0.3206, 0.7221, 0.3206, 0.7221, 0.3202, 0.7219, 0.3411, 0.722, 0.3446, 0.7218, 0.3446, 0.7218, 0.3411, 0.722, 0.32, 0.7216, 0.3202, 0.7219, 0.3202, 0.7219, 0.32, 0.7216, 0.3446, 0.7218, 0.3483, 0.7216, 0.3483, 0.7216, 0.3446, 0.7218, 0.3483, 0.7216, 0.3523, 0.7214, 0.3523, 0.7214, 0.3483, 0.7216, 0.3197, 0.7208, 0.32, 0.7216, 0.32, 0.7216, 0.3197, 0.7208, 0.3523, 0.7214, 0.3569, 0.7212, 0.3569, 0.7212, 0.3523, 0.7214, 0.3569, 0.7212, 0.3621, 0.7209, 0.3621, 0.7209, 0.3569, 0.7212, 0.3621, 0.7209, 0.3677, 0.7207, 0.3677, 0.7207, 0.3621, 0.7209, 0.3194, 0.7198, 0.3197, 0.7208, 0.3197, 0.7208, 0.3194, 0.7198, 0.3677, 0.7207, 0.3736, 0.7204, 0.3736, 0.7204, 0.3677, 0.7207, 0.3736, 0.7204, 0.3799, 0.7201, 0.3799, 0.7201, 0.3736, 0.7204, 0.3799, 0.7201, 0.3863, 0.7197, 0.3863, 0.7197, 0.3799, 0.7201, 0.3191, 0.7183, 0.3194, 0.7198, 0.3194, 0.7198, 0.3191, 0.7183, 0.3863, 0.7197, 0.3928, 0.7194, 0.3928, 0.7194, 0.3863, 0.7197, 0.3928, 0.7194, 0.3994, 0.7191, 0.3994, 0.7191, 0.3928, 0.7194, 0.3994, 0.7191, 0.4059, 0.7188, 0.4059, 0.7188, 0.3994, 0.7191, 0.4059, 0.7188, 0.4122, 0.7185, 0.4122, 0.7185, 0.4059, 0.7188, 0.4122, 0.7185, 0.4183, 0.7182, 0.4183, 0.7182, 0.4122, 0.7185, 0.3188, 0.7166, 0.3191, 0.7183, 0.3191, 0.7183, 0.3188, 0.7166, 0.4183, 0.7182, 0.4245, 0.7179, 0.4245, 0.7179, 0.4183, 0.7182, 0.4245, 0.7179, 0.4311, 0.7176, 0.4311, 0.7176, 0.4245, 0.7179, 0.4311, 0.7176, 0.438, 0.7173, 0.438, 0.7173, 0.4311, 0.7176, 0.438, 0.7173, 0.4451, 0.717, 0.4451, 0.717, 0.438, 0.7173, 0.4451, 0.717, 0.4524, 0.7166, 0.4524, 0.7166, 0.4451, 0.717, 0.3184, 0.7147, 0.3188, 0.7166, 0.3188, 0.7166, 0.3184, 0.7147, 0.4524, 0.7166, 0.4596, 0.7163, 0.4596, 0.7163, 0.4524, 0.7166, 0.4596, 0.7163, 0.4668, 0.7159, 0.4668, 0.7159, 0.4596, 0.7163, 0.4668, 0.7159, 0.4738, 0.7156, 0.4738, 0.7156, 0.4668, 0.7159, 0.4738, 0.7156, 0.4805, 0.7153, 0.4805, 0.7153, 0.4738, 0.7156, 0.4805, 0.7153, 0.4869, 0.715, 0.4869, 0.715, 0.4805, 0.7153, 0.4869, 0.715, 0.4928, 0.7147, 0.4928, 0.7147, 0.4869, 0.715, 0.4928, 0.7147, 0.4981, 0.7145, 0.4981, 0.7145, 0.4928, 0.7147, 0.318, 0.7124, 0.3184, 0.7147, 0.3184, 0.7147, 0.318, 0.7124, 0.4981, 0.7145, 0.4988, 0.7144, 0.4988, 0.7144, 0.4981, 0.7145, 0.4988, 0.7144, 0.5008, 0.7143, 0.5008, 0.7143, 0.4988, 0.7144, 0.5008, 0.7143, 0.5038, 0.7142, 0.5038, 0.7142, 0.5008, 0.7143, 0.5038, 0.7142, 0.5076, 0.714, 0.5076, 0.714, 0.5038, 0.7142, 0.5076, 0.714, 0.5119, 0.7138, 0.5119, 0.7138, 0.5076, 0.714, 0.5119, 0.7138, 0.5164, 0.7136, 0.5164, 0.7136, 0.5119, 0.7138, 0.5164, 0.7136, 0.5209, 0.7134, 0.5209, 0.7134, 0.5164, 0.7136, 0.5209, 0.7134, 0.5252, 0.7132, 0.5252, 0.7132, 0.5209, 0.7134, 0.5252, 0.7132, 0.5289, 0.713, 0.5289, 0.713, 0.5252, 0.7132, 0.5289, 0.713, 0.5319, 0.7129, 0.5319, 0.7129, 0.5289, 0.713, 0.5319, 0.7129, 0.5339, 0.7128, 0.5339, 0.7128, 0.5319, 0.7129, 0.5339, 0.7128, 0.5346, 0.7127, 0.5346, 0.7127, 0.5339, 0.7128, 0.3176, 0.71, 0.318, 0.7124, 0.318, 0.7124, 0.3176, 0.71, 0.7041, 0.7101, 0.7054, 0.6947, 0.7054, 0.6947, 0.7041, 0.7101, 0.3172, 0.7074, 0.3176, 0.71, 0.3176, 0.71, 0.3172, 0.7074, 0.3168, 0.7046, 0.3172, 0.7074, 0.3172, 0.7074, 0.3168, 0.7046, 0.3164, 0.7017, 0.3168, 0.7046, 0.3168, 0.7046, 0.3164, 0.7017, 0.316, 0.6988, 0.3164, 0.7017, 0.3164, 0.7017, 0.316, 0.6988, 0.3144, 0.6863, 0.316, 0.6988, 0.316, 0.6988, 0.3144, 0.6863, 0.7054, 0.6947, 0.7066, 0.6798, 0.7066, 0.6798, 0.7054, 0.6947, 0.313, 0.6754, 0.3144, 0.6863, 0.3144, 0.6863, 0.313, 0.6754, 0.7066, 0.6798, 0.7074, 0.666, 0.7074, 0.666, 0.7066, 0.6798, 0.3118, 0.6657, 0.313, 0.6754, 0.313, 0.6754, 0.3118, 0.6657, 0.7074, 0.666, 0.7079, 0.6538, 0.7079, 0.6538, 0.7074, 0.666, 0.3107, 0.6572, 0.3118, 0.6657, 0.3118, 0.6657, 0.3107, 0.6572, 0.3098, 0.6495, 0.3107, 0.6572, 0.3107, 0.6572, 0.3098, 0.6495, 0.7079, 0.6538, 0.7079, 0.6437, 0.7079, 0.6437, 0.7079, 0.6538, 0.309, 0.6426, 0.3098, 0.6495, 0.3098, 0.6495, 0.309, 0.6426, 0.7079, 0.6437, 0.7076, 0.6361, 0.7076, 0.6361, 0.7079, 0.6437, 0.3082, 0.6361, 0.309, 0.6426, 0.309, 0.6426, 0.3082, 0.6361, 0.3075, 0.6301, 0.3082, 0.6361, 0.3082, 0.6361, 0.3075, 0.6301, 0.7076, 0.6361, 0.7074, 0.6339, 0.7074, 0.6339, 0.7076, 0.6361, 0.7074, 0.6339, 0.7071, 0.6313, 0.7071, 0.6313, 0.7074, 0.6339, 0.7071, 0.6313, 0.7068, 0.6285, 0.7068, 0.6285, 0.7071, 0.6313, 0.3069, 0.6242, 0.3075, 0.6301, 0.3075, 0.6301, 0.3069, 0.6242, 0.7068, 0.6285, 0.7066, 0.6253, 0.7066, 0.6253, 0.7068, 0.6285, 0.7066, 0.6253, 0.7063, 0.6219, 0.7063, 0.6219, 0.7066, 0.6253, 0.3062, 0.6183, 0.3069, 0.6242, 0.3069, 0.6242, 0.3062, 0.6183, 0.7063, 0.6219, 0.7059, 0.6184, 0.7059, 0.6184, 0.7063, 0.6219, 0.7059, 0.6184, 0.7056, 0.6148, 0.7056, 0.6148, 0.7059, 0.6184, 0.3056, 0.6122, 0.3062, 0.6183, 0.3062, 0.6183, 0.3056, 0.6122, 0.7056, 0.6148, 0.7053, 0.6111, 0.7053, 0.6111, 0.7056, 0.6148, 0.3049, 0.6057, 0.3056, 0.6122, 0.3056, 0.6122, 0.3049, 0.6057, 0.7053, 0.6111, 0.705, 0.6073, 0.705, 0.6073, 0.7053, 0.6111, 0.705, 0.6073, 0.7047, 0.6036, 0.7047, 0.6036, 0.705, 0.6073, 0.3045, 0.6016, 0.3049, 0.6057, 0.3049, 0.6057, 0.3045, 0.6016, 0.7047, 0.6036, 0.7044, 0.6, 0.7044, 0.6, 0.7047, 0.6036, 0.304, 0.5973, 0.3045, 0.6016, 0.3045, 0.6016, 0.304, 0.5973, 0.7044, 0.6, 0.7041, 0.5965, 0.7041, 0.5965, 0.7044, 0.6, 0.3036, 0.5927, 0.304, 0.5973, 0.304, 0.5973, 0.3036, 0.5927, 0.7041, 0.5965, 0.7033, 0.5863, 0.7033, 0.5863, 0.7041, 0.5965, 0.3031, 0.5879, 0.3036, 0.5927, 0.3036, 0.5927, 0.3031, 0.5879, 0.3025, 0.5831, 0.3031, 0.5879, 0.3031, 0.5879, 0.3025, 0.5831, 0.7033, 0.5863, 0.7025, 0.5772, 0.7025, 0.5772, 0.7033, 0.5863, 0.302, 0.5783, 0.3025, 0.5831, 0.3025, 0.5831, 0.302, 0.5783, 0.3015, 0.5735, 0.302, 0.5783, 0.302, 0.5783, 0.3015, 0.5735, 0.7025, 0.5772, 0.7017, 0.5689, 0.7017, 0.5689, 0.7025, 0.5772, 0.301, 0.5688, 0.3015, 0.5735, 0.3015, 0.5735, 0.301, 0.5688, 0.7017, 0.5689, 0.7008, 0.5614, 0.7008, 0.5614, 0.7017, 0.5689, 0.3005, 0.5643, 0.301, 0.5688, 0.301, 0.5688, 0.3005, 0.5643, 0.3001, 0.56, 0.3005, 0.5643, 0.3005, 0.5643, 0.3001, 0.56, 0.7008, 0.5614, 0.7, 0.5545, 0.7, 0.5545, 0.7008, 0.5614, 0.2996, 0.556, 0.3001, 0.56, 0.3001, 0.56, 0.2996, 0.556, 0.2992, 0.5524, 0.2996, 0.556, 0.2996, 0.556, 0.2992, 0.5524, 0.7, 0.5545, 0.699, 0.548, 0.699, 0.548, 0.7, 0.5545, 0.2987, 0.547, 0.2992, 0.5524, 0.2992, 0.5524, 0.2987, 0.547, 0.699, 0.548, 0.6979, 0.5417, 0.6979, 0.5417, 0.699, 0.548, 0.2982, 0.5424, 0.2987, 0.547, 0.2987, 0.547, 0.2982, 0.5424, 0.2978, 0.5386, 0.2982, 0.5424, 0.2982, 0.5424, 0.2978, 0.5386, 0.6979, 0.5417, 0.6968, 0.5356, 0.6968, 0.5356, 0.6979, 0.5417, 0.2976, 0.5354, 0.2978, 0.5386, 0.2978, 0.5386, 0.2976, 0.5354, 0.6968, 0.5356, 0.6954, 0.5294, 0.6954, 0.5294, 0.6968, 0.5356, 0.2974, 0.5328, 0.2976, 0.5354, 0.2976, 0.5354, 0.2974, 0.5328, 0.2974, 0.5308, 0.2974, 0.5328, 0.2974, 0.5328, 0.2974, 0.5308, 0.2975, 0.5291, 0.2974, 0.5308, 0.2974, 0.5308, 0.2975, 0.5291, 0.6954, 0.5294, 0.6939, 0.523, 0.6939, 0.523, 0.6954, 0.5294, 0.2977, 0.5278, 0.2975, 0.5291, 0.2975, 0.5291, 0.2977, 0.5278, 0.2981, 0.5268, 0.2977, 0.5278, 0.2977, 0.5278, 0.2981, 0.5268, 0.2985, 0.526, 0.2981, 0.5268, 0.2981, 0.5268, 0.2985, 0.526, 0.2991, 0.5252, 0.2985, 0.526, 0.2985, 0.526, 0.2991, 0.5252, 0.2998, 0.5245, 0.2991, 0.5252, 0.2991, 0.5252, 0.2998, 0.5245, 0.3007, 0.5237, 0.2998, 0.5245, 0.2998, 0.5245, 0.3007, 0.5237, 0.3025, 0.5222, 0.3007, 0.5237, 0.3007, 0.5237, 0.3025, 0.5222, 0.6939, 0.523, 0.6922, 0.5162, 0.6922, 0.5162, 0.6939, 0.523, 0.3052, 0.5199, 0.3025, 0.5222, 0.3025, 0.5222, 0.3052, 0.5199, 0.3085, 0.5171, 0.3052, 0.5199, 0.3052, 0.5199, 0.3085, 0.5171, 0.3126, 0.5136, 0.3085, 0.5171, 0.3085, 0.5171, 0.3126, 0.5136, 0.6922, 0.5162, 0.6903, 0.509, 0.6903, 0.509, 0.6922, 0.5162, 0.3173, 0.5097, 0.3126, 0.5136, 0.3126, 0.5136, 0.3173, 0.5097, 0.3225, 0.5053, 0.3173, 0.5097, 0.3173, 0.5097, 0.3225, 0.5053, 0.6903, 0.509, 0.6892, 0.5048, 0.6892, 0.5048, 0.6903, 0.509, 0.3283, 0.5005, 0.3225, 0.5053, 0.3225, 0.5053, 0.3283, 0.5005, 0.6892, 0.5048, 0.688, 0.5004, 0.688, 0.5004, 0.6892, 0.5048, 0.3344, 0.4954, 0.3283, 0.5005, 0.3283, 0.5005, 0.3344, 0.4954, 0.688, 0.5004, 0.6868, 0.4958, 0.6868, 0.4958, 0.688, 0.5004, 0.6868, 0.4958, 0.6855, 0.4911, 0.6855, 0.4911, 0.6868, 0.4958, 0.3409, 0.4899, 0.3344, 0.4954, 0.3344, 0.4954, 0.3409, 0.4899, 0.6855, 0.4911, 0.6843, 0.4864, 0.6843, 0.4864, 0.6855, 0.4911, 0.3477, 0.4843, 0.3409, 0.4899, 0.3409, 0.4899, 0.3477, 0.4843, 0.6843, 0.4864, 0.683, 0.4817, 0.683, 0.4817, 0.6843, 0.4864, 0.3547, 0.4784, 0.3477, 0.4843, 0.3477, 0.4843, 0.3547, 0.4784, 0.683, 0.4817, 0.6818, 0.4771, 0.6818, 0.4771, 0.683, 0.4817, 0.3621, 0.4723, 0.3547, 0.4784, 0.3547, 0.4784, 0.3621, 0.4723, 0.6818, 0.4771, 0.6806, 0.4726, 0.6806, 0.4726, 0.6818, 0.4771, 0.6806, 0.4726, 0.6795, 0.4684, 0.6795, 0.4684, 0.6806, 0.4726, 0.37, 0.4657, 0.3621, 0.4723, 0.3621, 0.4723, 0.37, 0.4657, 0.6795, 0.4684, 0.6784, 0.4644, 0.6784, 0.4644, 0.6795, 0.4684, 0.3783, 0.4587, 0.37, 0.4657, 0.37, 0.4657, 0.3783, 0.4587, 0.6784, 0.4644, 0.6774, 0.4608, 0.6774, 0.4608, 0.6784, 0.4644, 0.6774, 0.4608, 0.6766, 0.4576, 0.6766, 0.4576, 0.6774, 0.4608, 0.3869, 0.4516, 0.3783, 0.4587, 0.3783, 0.4587, 0.3869, 0.4516, 0.6766, 0.4576, 0.6757, 0.4545, 0.6757, 0.4545, 0.6766, 0.4576, 0.6757, 0.4545, 0.6748, 0.4513, 0.6748, 0.4513, 0.6757, 0.4545, 0.3956, 0.4443, 0.3869, 0.4516, 0.3869, 0.4516, 0.3956, 0.4443, 0.6748, 0.4513, 0.6739, 0.4481, 0.6739, 0.4481, 0.6748, 0.4513, 0.6739, 0.4481, 0.6729, 0.4448, 0.6729, 0.4448, 0.6739, 0.4481, 0.6729, 0.4448, 0.6719, 0.4416, 0.6719, 0.4416, 0.6729, 0.4448, 0.4044, 0.437, 0.3956, 0.4443, 0.3956, 0.4443, 0.4044, 0.437, 0.6719, 0.4416, 0.6708, 0.4385, 0.6708, 0.4385, 0.6719, 0.4416, 0.6708, 0.4385, 0.6698, 0.4355, 0.6698, 0.4355, 0.6708, 0.4385, 0.4131, 0.4297, 0.4044, 0.437, 0.4044, 0.437, 0.4131, 0.4297, 0.6698, 0.4355, 0.6687, 0.4326, 0.6687, 0.4326, 0.6698, 0.4355, 0.6687, 0.4326, 0.6678, 0.4299, 0.6678, 0.4299, 0.6687, 0.4326, 0.6678, 0.4299, 0.6668, 0.4275, 0.6668, 0.4275, 0.6678, 0.4299, 0.4217, 0.4226, 0.4131, 0.4297, 0.4131, 0.4297, 0.4217, 0.4226, 0.6668, 0.4275, 0.6659, 0.4253, 0.6659, 0.4253, 0.6668, 0.4275, 0.6659, 0.4253, 0.6651, 0.4235, 0.6651, 0.4235, 0.6659, 0.4253, 0.6651, 0.4235, 0.6642, 0.4216, 0.6642, 0.4216, 0.6651, 0.4235, 0.4299, 0.4157, 0.4217, 0.4226, 0.4217, 0.4226, 0.4299, 0.4157, 0.6642, 0.4216, 0.6632, 0.4194, 0.6632, 0.4194, 0.6642, 0.4216, 0.6632, 0.4194, 0.662, 0.4169, 0.662, 0.4169, 0.6632, 0.4194, 0.662, 0.4169, 0.6608, 0.4142, 0.6608, 0.4142, 0.662, 0.4169, 0.4377, 0.4092, 0.4299, 0.4157, 0.4299, 0.4157, 0.4377, 0.4092, 0.6608, 0.4142, 0.6594, 0.4112, 0.6594, 0.4112, 0.6608, 0.4142, 0.6594, 0.4112, 0.6579, 0.4081, 0.6579, 0.4081, 0.6594, 0.4112, 0.4449, 0.4032, 0.4377, 0.4092, 0.4377, 0.4092, 0.4449, 0.4032, 0.6579, 0.4081, 0.6564, 0.4048, 0.6564, 0.4048, 0.6579, 0.4081, 0.6564, 0.4048, 0.6549, 0.4015, 0.6549, 0.4015, 0.6564, 0.4048, 0.4515, 0.3977, 0.4449, 0.4032, 0.4449, 0.4032, 0.4515, 0.3977, 0.6549, 0.4015, 0.6533, 0.3981, 0.6533, 0.3981, 0.6549, 0.4015, 0.6533, 0.3981, 0.6518, 0.3948, 0.6518, 0.3948, 0.6533, 0.3981, 0.4576, 0.3926, 0.4515, 0.3977, 0.4515, 0.3977, 0.4576, 0.3926, 0.6518, 0.3948, 0.6502, 0.3915, 0.6502, 0.3915, 0.6518, 0.3948, 0.4635, 0.3877, 0.4576, 0.3926, 0.4576, 0.3926, 0.4635, 0.3877, 0.6502, 0.3915, 0.6487, 0.3882, 0.6487, 0.3882, 0.6502, 0.3915, 0.6487, 0.3882, 0.6472, 0.385, 0.6472, 0.385, 0.6487, 0.3882, 0.4691, 0.383, 0.4635, 0.3877, 0.4635, 0.3877, 0.4691, 0.383, 0.6472, 0.385, 0.6457, 0.3816, 0.6457, 0.3816, 0.6472, 0.385, 0.4743, 0.3786, 0.4691, 0.383, 0.4691, 0.383, 0.4743, 0.3786, 0.6457, 0.3816, 0.6441, 0.3781, 0.6441, 0.3781, 0.6457, 0.3816, 0.4792, 0.3746, 0.4743, 0.3786, 0.4743, 0.3786, 0.4792, 0.3746, 0.6441, 0.3781, 0.6425, 0.3746, 0.6425, 0.3746, 0.6441, 0.3781, 0.6425, 0.3746, 0.6408, 0.3711, 0.6408, 0.3711, 0.6425, 0.3746, 0.4836, 0.3709, 0.4792, 0.3746, 0.4792, 0.3746, 0.4836, 0.3709, 0.6408, 0.3711, 0.6392, 0.3677, 0.6392, 0.3677, 0.6408, 0.3711, 0.4875, 0.3677, 0.4836, 0.3709, 0.4836, 0.3709, 0.4875, 0.3677, 0.6392, 0.3677, 0.6377, 0.3644, 0.6377, 0.3644, 0.6392, 0.3677, 0.4908, 0.3649, 0.4875, 0.3677, 0.4875, 0.3677, 0.4908, 0.3649, 0.4935, 0.3626, 0.4908, 0.3649, 0.4908, 0.3649, 0.4935, 0.3626, 0.6377, 0.3644, 0.6362, 0.3611, 0.6362, 0.3611, 0.6377, 0.3644, 0.4956, 0.3609, 0.4935, 0.3626, 0.4935, 0.3626, 0.4956, 0.3609, 0.6362, 0.3611, 0.6348, 0.3581, 0.6348, 0.3581, 0.6362, 0.3611, 0.4969, 0.3598, 0.4956, 0.3609, 0.4956, 0.3609, 0.4969, 0.3598, 0.4974, 0.3594, 0.4969, 0.3598, 0.4969, 0.3598, 0.4974, 0.3594, 0.4977, 0.3584, 0.4974, 0.3594, 0.4974, 0.3594, 0.4977, 0.3584, 0.4983, 0.3557, 0.4977, 0.3584, 0.4977, 0.3584, 0.4983, 0.3557, 0.6348, 0.3581, 0.6335, 0.3553, 0.6335, 0.3553, 0.6348, 0.3581, 0.4991, 0.3513, 0.4983, 0.3557, 0.4983, 0.3557, 0.4991, 0.3513, 0.6335, 0.3553, 0.6323, 0.3528, 0.6323, 0.3528, 0.6335, 0.3553, 0.6323, 0.3528, 0.6313, 0.3507, 0.6313, 0.3507, 0.6323, 0.3528, 0.5002, 0.3453, 0.4991, 0.3513, 0.4991, 0.3513, 0.5002, 0.3453, 0.6313, 0.3507, 0.6301, 0.3483, 0.6301, 0.3483, 0.6313, 0.3507, 0.6301, 0.3483, 0.6284, 0.3452, 0.6284, 0.3452, 0.6301, 0.3483, 0.5015, 0.3377, 0.5002, 0.3453, 0.5002, 0.3453, 0.5015, 0.3377, 0.6284, 0.3452, 0.6262, 0.3414, 0.6262, 0.3414, 0.6284, 0.3452, 0.6262, 0.3414, 0.6236, 0.3371, 0.6236, 0.3371, 0.6262, 0.3414, 0.5031, 0.3286, 0.5015, 0.3377, 0.5015, 0.3377, 0.5031, 0.3286, 0.6236, 0.3371, 0.6206, 0.3323, 0.6206, 0.3323, 0.6236, 0.3371, 0.6206, 0.3323, 0.6173, 0.3271, 0.6173, 0.3271, 0.6206, 0.3323, 0.5049, 0.318, 0.5031, 0.3286, 0.5031, 0.3286, 0.5049, 0.318, 0.6173, 0.3271, 0.6137, 0.3215, 0.6137, 0.3215, 0.6173, 0.3271, 0.6137, 0.3215, 0.6099, 0.3156, 0.6099, 0.3156, 0.6137, 0.3215, 0.5069, 0.3061, 0.5049, 0.318, 0.5049, 0.318, 0.5069, 0.3061, 0.6099, 0.3156, 0.6059, 0.3095, 0.6059, 0.3095, 0.6099, 0.3156, 0.6059, 0.3095, 0.6017, 0.3033, 0.6017, 0.3033, 0.6059, 0.3095, 0.5092, 0.2928, 0.5069, 0.3061, 0.5069, 0.3061, 0.5092, 0.2928, 0.6017, 0.3033, 0.5974, 0.297, 0.5974, 0.297, 0.6017, 0.3033, 0.5974, 0.297, 0.5931, 0.2908, 0.5931, 0.2908, 0.5974, 0.297, 0.5116, 0.2782, 0.5092, 0.2928, 0.5092, 0.2928, 0.5116, 0.2782, 0.5931, 0.2908, 0.5874, 0.2826, 0.5874, 0.2826, 0.5931, 0.2908, 0.5874, 0.2826, 0.5822, 0.2751, 0.5822, 0.2751, 0.5874, 0.2826, 0.5142, 0.2624, 0.5116, 0.2782, 0.5116, 0.2782, 0.5142, 0.2624, 0.5822, 0.2751, 0.5773, 0.2683, 0.5773, 0.2683, 0.5822, 0.2751, 0.5773, 0.2683, 0.5728, 0.2621, 0.5728, 0.2621, 0.5773, 0.2683, 0.517, 0.2454, 0.5142, 0.2624, 0.5142, 0.2624, 0.517, 0.2454, 0.5728, 0.2621, 0.5686, 0.2565, 0.5686, 0.2565, 0.5728, 0.2621, 0.5686, 0.2565, 0.5647, 0.2513, 0.5647, 0.2513, 0.5686, 0.2565, 0.5647, 0.2513, 0.5609, 0.2466, 0.5609, 0.2466, 0.5647, 0.2513, 0.5609, 0.2466, 0.5574, 0.2423, 0.5574, 0.2423, 0.5609, 0.2466, 0.5177, 0.2414, 0.517, 0.2454, 0.517, 0.2454, 0.5177, 0.2414, 0.5574, 0.2423, 0.5539, 0.2382, 0.5539, 0.2382, 0.5574, 0.2423, 0.5183, 0.2375, 0.5177, 0.2414, 0.5177, 0.2414, 0.5183, 0.2375, 0.5539, 0.2382, 0.5506, 0.2345, 0.5506, 0.2345, 0.5539, 0.2382, 0.519, 0.2337, 0.5183, 0.2375, 0.5183, 0.2375, 0.519, 0.2337, 0.5506, 0.2345, 0.5473, 0.2309, 0.5473, 0.2309, 0.5506, 0.2345, 0.5196, 0.2301, 0.519, 0.2337, 0.519, 0.2337, 0.5196, 0.2301, 0.5473, 0.2309, 0.544, 0.2274, 0.544, 0.2274, 0.5473, 0.2309, 0.5201, 0.2267, 0.5196, 0.2301, 0.5196, 0.2301, 0.5201, 0.2267, 0.544, 0.2274, 0.5415, 0.225, 0.5415, 0.225, 0.544, 0.2274, 0.5207, 0.2236, 0.5201, 0.2267, 0.5201, 0.2267, 0.5207, 0.2236, 0.5415, 0.225, 0.5392, 0.2227, 0.5392, 0.2227, 0.5415, 0.225, 0.5212, 0.2208, 0.5207, 0.2236, 0.5207, 0.2236, 0.5212, 0.2208, 0.5392, 0.2227, 0.537, 0.2205, 0.537, 0.2205, 0.5392, 0.2227, 0.5216, 0.2183, 0.5212, 0.2208, 0.5212, 0.2208, 0.5216, 0.2183, 0.537, 0.2205, 0.5348, 0.2184, 0.5348, 0.2184, 0.537, 0.2205, 0.5348, 0.2184, 0.5329, 0.2165, 0.5329, 0.2165, 0.5348, 0.2184, 0.522, 0.2163, 0.5216, 0.2183, 0.5216, 0.2183, 0.522, 0.2163, 0.5329, 0.2165, 0.5311, 0.2147, 0.5311, 0.2147, 0.5329, 0.2165, 0.5223, 0.2146, 0.522, 0.2163, 0.522, 0.2163, 0.5223, 0.2146, 0.5311, 0.2147, 0.5294, 0.2132, 0.5294, 0.2132, 0.5311, 0.2147, 0.5226, 0.2134, 0.5223, 0.2146, 0.5223, 0.2146, 0.5226, 0.2134, 0.5227, 0.2127, 0.5226, 0.2134, 0.5226, 0.2134, 0.5227, 0.2127, 0.5227, 0.2127, 0.5227, 0.2127, 0.5227, 0.2127, 0.5227, 0.2127, 0.5294, 0.2132, 0.528, 0.2119, 0.528, 0.2119, 0.5294, 0.2132, 0.5229, 0.2122, 0.5227, 0.2127, 0.5227, 0.2127, 0.5229, 0.2122, 0.523, 0.2118, 0.5229, 0.2122, 0.5229, 0.2122, 0.523, 0.2118, 0.528, 0.2119, 0.5268, 0.2109, 0.5268, 0.2109, 0.528, 0.2119, 0.5232, 0.2114, 0.523, 0.2118, 0.523, 0.2118, 0.5232, 0.2114, 0.5234, 0.2111, 0.5232, 0.2114, 0.5232, 0.2114, 0.5234, 0.2111, 0.5236, 0.2107, 0.5234, 0.2111, 0.5234, 0.2111, 0.5236, 0.2107, 0.5268, 0.2109, 0.5259, 0.2101, 0.5259, 0.2101, 0.5268, 0.2109, 0.5238, 0.2104, 0.5236, 0.2107, 0.5236, 0.2107, 0.5238, 0.2104, 0.524, 0.2101, 0.5238, 0.2104, 0.5238, 0.2104, 0.524, 0.2101, 0.5242, 0.2099, 0.524, 0.2101, 0.524, 0.2101, 0.5242, 0.2099, 0.5259, 0.2101, 0.5253, 0.2096, 0.5253, 0.2096, 0.5259, 0.2101, 0.5244, 0.2097, 0.5242, 0.2099, 0.5242, 0.2099, 0.5244, 0.2097, 0.5246, 0.2096, 0.5244, 0.2097, 0.5244, 0.2097, 0.5246, 0.2096, 0.5253, 0.2096, 0.5249, 0.2095, 0.5249, 0.2095, 0.5253, 0.2096, 0.5247, 0.2095, 0.5246, 0.2096, 0.5246, 0.2096, 0.5247, 0.2095, 0.5249, 0.2095, 0.5247, 0.2095, 0.5247, 0.2095, 0.5249, 0.2095])
me_path1587_001.materials.append(mat_svgmat_002)
me_path1587_001.use_remesh_fix_poles = True
me_path1587_001.use_remesh_preserve_attributes = False
me_path1587_001.update()

# ---- objects
ob_path1587 = bpy.data.objects.new('path1587', me_path1587_001)

# ---- transforms, parenting, visibility, modifiers, constraints
ob_path1587.location = (-0.68, -0.72, 0.0)
ob_path1587.scale = (10.0, 10.0, 10.0)

# ---- collection membership
col_stencil_svg.objects.link(ob_path1587)

# ---- scene / render settings (as saved in the file)
scene.frame_start = 1; scene.frame_end = 250; scene.frame_set(1)
scene.render.engine = 'BLENDER_EEVEE_NEXT'
scene.cycles.use_denoising = False
scene.cycles.samples = 128
scene.cycles.sampling_pattern = 'TABULATED_SOBOL'
scene.cycles.use_adaptive_sampling = False
scene.cycles.use_light_tree = False
scene.view_settings.view_transform = 'Filmic'
bpy.context.view_layer.update()

# ---- added for rendering (the .blend has no active camera and no usable light): camera, sun
cam_auto = bpy.data.cameras.new('AutoCamera')
cam_auto.lens = 50.0
cam_auto.sensor_width = 36.0
cam_auto.clip_end = 1000.0
ob_auto_camera = bpy.data.objects.new('AutoCamera', cam_auto)
scene.collection.objects.link(ob_auto_camera)
ob_auto_camera.location = (0.9606, -1.17011, 0.760519)
ob_auto_camera.rotation_euler = (1.09748, -7.21219e-08, 0.694738)
scene.camera = ob_auto_camera
light_auto_sun = bpy.data.lights.new('AutoSun', 'SUN')
light_auto_sun.energy = 3.0
light_auto_sun.angle = 0.0523599
ob_auto_sun = bpy.data.objects.new('AutoSun', light_auto_sun)
scene.collection.objects.link(ob_auto_sun)
ob_auto_sun.rotation_euler = (0.872665, 0.174533, 0.523599)
bpy.context.view_layer.update()
